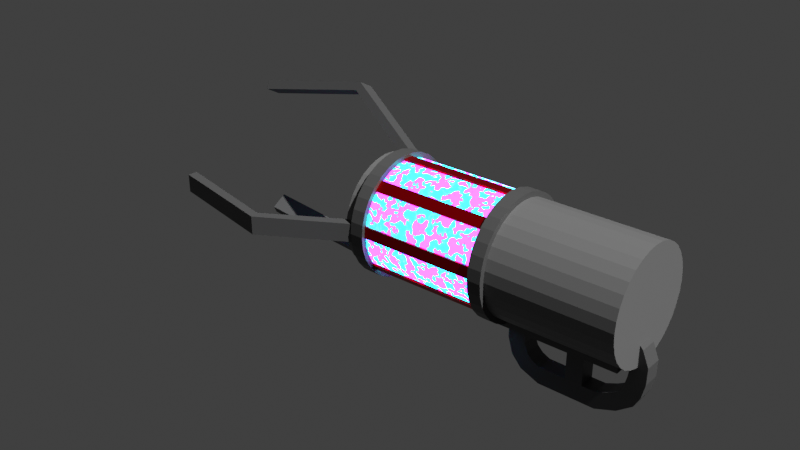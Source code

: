 # Source: gravatondestroyer.blend  (saved by Blender 2.82.7; exported with 4.5.12 LTS)
import bpy
from mathutils import Matrix  # noqa: F401  (used for matrix-valued properties, if any)

bpy.ops.wm.read_factory_settings(use_empty=True)
scene = bpy.context.scene
scene.name = 'Scene'

# ---- collections
col_collection = bpy.data.collections.new('Collection'); scene.collection.children.link(col_collection)

# ---- images (referenced by path relative to the original .blend; pixels are not part of the script)
import os
ASSET_DIR = os.environ.get("B2B_ASSET_DIR", "")  # directory of the original .blend (textures are referenced by path, not embedded)
HERE = os.path.dirname(os.path.abspath(__file__))  # packed textures are extracted next to this script under _unpacked/

def load_image(name, relpath, width, height, colorspace="sRGB"):
    """Load a texture the original file referenced (path relative to the .blend, or extracted next to this script)."""
    p = next((c for c in (os.path.join(HERE, relpath), os.path.join(ASSET_DIR, relpath)) if relpath and os.path.exists(c)), "")
    if p:
        img = bpy.data.images.load(p, check_existing=True)
        img.name = name
    else:  # same state as the original file: an image datablock whose file is absent (Cycles renders it pink)
        img = bpy.data.images.new(name, width, height)
        img.source = "FILE"
        img.filepath = "//" + (relpath or name)
    img.colorspace_settings.name = colorspace
    return img
img_greg = load_image('greg', '', 1024, 1024, 'sRGB')

# ---- materials (node trees are filled in below, after node groups)
mat_material_002 = bpy.data.materials.new('Material.002')
mat_material_001 = bpy.data.materials.new('Material.001')
mat_material_003 = bpy.data.materials.new('Material.003')
mat_supercolor = bpy.data.materials.new('SuperColor')
mat_material_004 = bpy.data.materials.new('Material.004')
mat_material_005 = bpy.data.materials.new('Material.005')
mat_superglow = bpy.data.materials.new('SuperGlow')

# ---- material node trees
mat_material_002.use_nodes = True; mat_material_002.node_tree.nodes.clear()
_N = mat_material_002.node_tree.nodes; _L = mat_material_002.node_tree.links
n0 = _N.new('ShaderNodeOutputMaterial'); n0.name = 'Material Output'; n0.location = (300, 300)
n1 = _N.new('ShaderNodeBsdfPrincipled'); n1.name = 'Principled BSDF'; n1.location = (10, 300)
n1.distribution = 'GGX'
n1.subsurface_method = 'BURLEY'
n1.inputs[0].default_value = (0.09463, 0.09463, 0.09463, 1.0)
n1.inputs[3].default_value = 1.45
n1.inputs[27].default_value = (0.0, 0.0, 0.0, 1.0)
n1.inputs[28].default_value = 1.0
_L.new(n1.outputs[0], n0.inputs[0])
n0.is_active_output = True
mat_material_001.use_nodes = True; mat_material_001.node_tree.nodes.clear()
_N = mat_material_001.node_tree.nodes; _L = mat_material_001.node_tree.links
n0 = _N.new('ShaderNodeTexNoise'); n0.name = 'Noise Texture.001'; n0.location = (-807, -64)
n1 = _N.new('ShaderNodeValToRGB'); n1.name = 'ColorRamp'; n1.location = (-503, 45)
while len(n1.color_ramp.elements) > 1: n1.color_ramp.elements.remove(n1.color_ramp.elements[-1])
n1.color_ramp.elements[0].position = 0.4636; n1.color_ramp.elements[0].color = (0.0, 0.0, 0.0, 1.0)
_e = n1.color_ramp.elements.new(0.7955); _e.color = (1.0, 1.0, 1.0, 1.0)
n2 = _N.new('ShaderNodeOutputMaterial'); n2.name = 'Material Output'; n2.location = (905, 309)
n3 = _N.new('ShaderNodeEmission'); n3.name = 'Emission'; n3.location = (465, 241)
n3.inputs[1].default_value = 30.0
n4 = _N.new('ShaderNodeBsdfPrincipled'); n4.name = 'Principled BSDF'; n4.location = (10, 300)
n4.distribution = 'GGX'
n4.subsurface_method = 'BURLEY'
n4.inputs[1].default_value = 0.1727
n4.inputs[3].default_value = 1.45
n4.inputs[9].default_value = (15.2, 7.8, 7.6)
n4.inputs[13].default_value = 0.1409
n4.inputs[20].default_value = 1.0
n4.inputs[27].default_value = (0.0, 0.0, 0.0, 1.0)
n4.inputs[28].default_value = 1.0
n5 = _N.new('ShaderNodeValToRGB'); n5.name = 'ColorRamp.001'; n5.location = (-639, 571)
n5.color_ramp.interpolation = 'EASE'
n5.color_ramp.color_mode = 'HSV'
while len(n5.color_ramp.elements) > 1: n5.color_ramp.elements.remove(n5.color_ramp.elements[-1])
n5.color_ramp.elements[0].position = 0.0; n5.color_ramp.elements[0].color = (0.0, 0.2392, 0.9977, 1.0)
_e = n5.color_ramp.elements.new(0.4364); _e.color = (0.007948, 0.5006, 0.483, 1.0)
_e = n5.color_ramp.elements.new(0.5409); _e.color = (0.2707, 0.02088, 0.3732, 1.0)
n6 = _N.new('ShaderNodeMixShader'); n6.name = 'Mix Shader'; n6.location = (685, 334)
n7 = _N.new('ShaderNodeTexNoise'); n7.name = 'Noise Texture'; n7.location = (-1034, -333)
n8 = _N.new('ShaderNodeBump'); n8.name = 'Bump'; n8.location = (-582, -310)
n8.inputs[1].default_value = 1.0
n8.inputs[2].default_value = 1.0
n9 = _N.new('ShaderNodeTexImage'); n9.name = 'Image Texture'; n9.location = (424, -107)
n9.image = img_greg
n10 = _N.new('ShaderNodeTexNoise'); n10.name = 'Noise Texture.002'; n10.location = (-1205, 317)
n11 = _N.new('ShaderNodeTexCoord'); n11.name = 'Texture Coordinate'; n11.location = (-1705, 345)
n12 = _N.new('ShaderNodeMapping'); n12.name = 'Mapping'; n12.location = (-1495, 362)
n12.width = 240
n13 = _N.new('ShaderNodeValue'); n13.name = 'Value'; n13.location = (-1696, 52)
n13.outputs[0].default_value = 7.0
_L.new(n0.outputs[0], n1.inputs[0])
_L.new(n1.outputs[0], n4.inputs[2])
_L.new(n5.outputs[0], n4.inputs[0])
_L.new(n10.outputs[1], n5.inputs[0])
_L.new(n3.outputs[0], n6.inputs[1])
_L.new(n5.outputs[0], n3.inputs[0])
_L.new(n6.outputs[0], n2.inputs[0])
_L.new(n4.outputs[0], n6.inputs[2])
_L.new(n10.outputs[1], n8.inputs[3])
_L.new(n8.outputs[0], n4.inputs[5])
_L.new(n12.outputs[0], n10.inputs[0])
_L.new(n13.outputs[0], n12.inputs[3])
_L.new(n11.outputs[4], n12.inputs[0])
n2.is_active_output = True
mat_material_003.use_nodes = True; mat_material_003.node_tree.nodes.clear()
_N = mat_material_003.node_tree.nodes; _L = mat_material_003.node_tree.links
n0 = _N.new('ShaderNodeOutputMaterial'); n0.name = 'Material Output'; n0.location = (300, 300)
n1 = _N.new('ShaderNodeBsdfPrincipled'); n1.name = 'Principled BSDF'; n1.location = (10, 300)
n1.distribution = 'GGX'
n1.subsurface_method = 'BURLEY'
n1.inputs[0].default_value = (0.04696, 0.04696, 0.04696, 1.0)
n1.inputs[3].default_value = 1.45
n1.inputs[27].default_value = (0.0, 0.0, 0.0, 1.0)
n1.inputs[28].default_value = 1.0
_L.new(n1.outputs[0], n0.inputs[0])
n0.is_active_output = True
mat_supercolor.use_nodes = True; mat_supercolor.node_tree.nodes.clear()
_N = mat_supercolor.node_tree.nodes; _L = mat_supercolor.node_tree.links
n0 = _N.new('ShaderNodeBsdfPrincipled'); n0.name = 'Principled BSDF'; n0.location = (356, 307)
n0.distribution = 'GGX'
n0.subsurface_method = 'RANDOM_WALK_SKIN'
n0.inputs[0].default_value = (0.4738, 0.0, 0.004142, 1.0)
n0.inputs[1].default_value = 1.0
n0.inputs[3].default_value = 1.45
n0.inputs[8].default_value = 1.0
n0.inputs[10].default_value = 0.5909
n0.inputs[13].default_value = 1.0
n0.inputs[27].default_value = (0.0, 0.0, 0.0, 1.0)
n0.inputs[28].default_value = 1.0
n1 = _N.new('ShaderNodeOutputMaterial'); n1.name = 'Material Output'; n1.location = (646, 307)
_L.new(n0.outputs[0], n1.inputs[0])
n1.is_active_output = True
mat_material_004.use_nodes = True; mat_material_004.node_tree.nodes.clear()
_N = mat_material_004.node_tree.nodes; _L = mat_material_004.node_tree.links
n0 = _N.new('ShaderNodeOutputMaterial'); n0.name = 'Material Output'; n0.location = (300, 300)
n1 = _N.new('ShaderNodeBsdfPrincipled'); n1.name = 'Principled BSDF'; n1.location = (10, 300)
n1.distribution = 'GGX'
n1.subsurface_method = 'BURLEY'
n1.inputs[0].default_value = (0.04696, 0.04696, 0.04696, 1.0)
n1.inputs[3].default_value = 1.45
n1.inputs[27].default_value = (0.0, 0.0, 0.0, 1.0)
n1.inputs[28].default_value = 1.0
_L.new(n1.outputs[0], n0.inputs[0])
n0.is_active_output = True
mat_material_005.use_nodes = True; mat_material_005.node_tree.nodes.clear()
_N = mat_material_005.node_tree.nodes; _L = mat_material_005.node_tree.links
n0 = _N.new('ShaderNodeOutputMaterial'); n0.name = 'Material Output'; n0.location = (300, 300)
n1 = _N.new('ShaderNodeBsdfPrincipled'); n1.name = 'Principled BSDF'; n1.location = (10, 300)
n1.distribution = 'GGX'
n1.subsurface_method = 'BURLEY'
n1.inputs[0].default_value = (0.04696, 0.04696, 0.04696, 1.0)
n1.inputs[3].default_value = 1.45
n1.inputs[27].default_value = (0.0, 0.0, 0.0, 1.0)
n1.inputs[28].default_value = 1.0
_L.new(n1.outputs[0], n0.inputs[0])
n0.is_active_output = True
mat_superglow.use_nodes = True; mat_superglow.node_tree.nodes.clear()
_N = mat_superglow.node_tree.nodes; _L = mat_superglow.node_tree.links
n0 = _N.new('ShaderNodeBsdfPrincipled'); n0.name = 'Principled BSDF'; n0.location = (10, 300)
n0.distribution = 'GGX'
n0.subsurface_method = 'RANDOM_WALK_SKIN'
n0.inputs[0].default_value = (0.2964, 0.05251, 0.8019, 1.0)
n0.inputs[3].default_value = 1.45
n0.inputs[27].default_value = (0.0, 0.0, 0.0, 1.0)
n0.inputs[28].default_value = 1.0
n1 = _N.new('ShaderNodeOutputMaterial'); n1.name = 'Material Output'; n1.location = (300, 300)
_L.new(n0.outputs[0], n1.inputs[0])
n1.is_active_output = True

# ---- world
world_world = bpy.data.worlds.new('World'); scene.world = world_world
world_world.use_nodes = True; world_world.node_tree.nodes.clear()
_N = world_world.node_tree.nodes; _L = world_world.node_tree.links
n0 = _N.new('ShaderNodeOutputWorld'); n0.name = 'World Output'; n0.location = (300, 300)
n1 = _N.new('ShaderNodeBackground'); n1.name = 'Background'; n1.location = (10, 300)
n1.inputs[0].default_value = (0.05088, 0.05088, 0.05088, 1.0)
_L.new(n1.outputs[0], n0.inputs[0])
n0.is_active_output = True
world_world.color = (0.05088, 0.05088, 0.05088)
world_world.use_sun_shadow = False
world_world.sun_shadow_jitter_overblur = 0.0

# ---- lights
light_sun = bpy.data.lights.new('Sun', 'SUN')
light_sun.transmission_factor = 0.0
light_sun.energy = 7.48
light_sun.shadow_soft_size = 0.125

# ---- meshes
me_cylinder = bpy.data.meshes.new('Cylinder')
me_cylinder.from_pydata([(0.0, 1.0, -1.0), (0.0, 1.0, 1.0), (0.1951, 0.9808, -1.0), (0.1951, 0.9808, 1.0), (0.3827, 0.9239, -1.0), (0.3827, 0.9239, 1.0), (0.5556, 0.8315, -1.0), (0.5556, 0.8315, 1.0), (0.7071, 0.7071, -1.0), (0.7071, 0.7071, 1.0), (0.8315, 0.5556, -1.0), (0.8315, 0.5556, 1.0), (0.9239, 0.3827, -1.0), (0.9239, 0.3827, 1.0), (0.9808, 0.1951, -1.0), (0.9808, 0.1951, 1.0), (1.0, 7.55e-08, -1.0), (1.0, 7.55e-08, 1.0), (0.9808, -0.1951, -1.0), (0.9808, -0.1951, 1.0), (0.9239, -0.3827, -1.0), (0.9239, -0.3827, 1.0), (0.8315, -0.5556, -1.0), (0.8315, -0.5556, 1.0), (0.7071, -0.7071, -1.0), (0.7071, -0.7071, 1.0), (0.5556, -0.8315, -1.0), (0.5556, -0.8315, 1.0), (0.3827, -0.9239, -1.0), (0.3827, -0.9239, 1.0), (0.1951, -0.9808, -1.0), (0.1951, -0.9808, 1.0), (-3.258e-07, -1.0, -1.0), (-3.258e-07, -1.0, 1.0), (-0.1951, -0.9808, -1.0), (-0.1951, -0.9808, 1.0), (-0.3827, -0.9239, -1.0), (-0.3827, -0.9239, 1.0), (-0.5556, -0.8315, -1.0), (-0.5556, -0.8315, 1.0), (-0.7071, -0.7071, -1.0), (-0.7071, -0.7071, 1.0), (-0.8315, -0.5556, -1.0), (-0.8315, -0.5556, 1.0), (-0.9239, -0.3827, -1.0), (-0.9239, -0.3827, 1.0), (-0.9808, -0.1951, -1.0), (-0.9808, -0.1951, 1.0), (-1.0, 9.656e-07, -1.0), (-1.0, 9.656e-07, 1.0), (-0.9808, 0.1951, -1.0), (-0.9808, 0.1951, 1.0), (-0.9239, 0.3827, -1.0), (-0.9239, 0.3827, 1.0), (-0.8315, 0.5556, -1.0), (-0.8315, 0.5556, 1.0), (-0.7071, 0.7071, -1.0), (-0.7071, 0.7071, 1.0), (-0.5556, 0.8315, -1.0), (-0.5556, 0.8315, 1.0), (-0.3827, 0.9239, -1.0), (-0.3827, 0.9239, 1.0), (-0.1951, 0.9808, -1.0), (-0.1951, 0.9808, 1.0), (1.466e-08, 0.8069, -1.0), (0.1574, 0.7914, -1.0), (0.3088, 0.7455, -1.0), (0.4483, 0.6709, -1.0), (0.5706, 0.5706, -1.0), (0.6709, 0.4483, -1.0), (0.7455, 0.3088, -1.0), (0.7914, 0.1574, -1.0), (0.8069, 1.194e-07, -1.0), (0.7914, -0.1574, -1.0), (0.7455, -0.3088, -1.0), (0.6709, -0.4483, -1.0), (0.5706, -0.5706, -1.0), (0.4483, -0.6709, -1.0), (0.3088, -0.7455, -1.0), (0.1574, -0.7914, -1.0), (-2.483e-07, -0.8069, -1.0), (-0.1574, -0.7914, -1.0), (-0.3088, -0.7455, -1.0), (-0.4483, -0.6709, -1.0), (-0.5706, -0.5706, -1.0), (-0.6709, -0.4483, -1.0), (-0.7455, -0.3088, -1.0), (-0.7914, -0.1574, -1.0), (-0.8069, 8.376e-07, -1.0), (-0.7914, 0.1574, -1.0), (-0.7455, 0.3088, -1.0), (-0.6709, 0.4483, -1.0), (-0.5706, 0.5706, -1.0), (-0.4483, 0.6709, -1.0), (-0.3088, 0.7455, -1.0), (-0.1574, 0.7914, -1.0), (1.344e-08, 0.8069, -0.4866), (0.1574, 0.7914, -0.4866), (0.3088, 0.7455, -0.4866), (0.4483, 0.6709, -0.4866), (0.5706, 0.5706, -0.4866), (0.6709, 0.4483, -0.4866), (0.7455, 0.3088, -0.4866), (0.7914, 0.1574, -0.4866), (0.8069, 1.194e-07, -0.4866), (0.7914, -0.1574, -0.4866), (0.7455, -0.3088, -0.4866), (0.6709, -0.4483, -0.4866), (0.5706, -0.5706, -0.4866), (0.4483, -0.6709, -0.4866), (0.3088, -0.7455, -0.4866), (0.1574, -0.7914, -0.4866), (-2.495e-07, -0.8069, -0.4866), (-0.1574, -0.7914, -0.4866), (-0.3088, -0.7455, -0.4866), (-0.4483, -0.6709, -0.4866), (-0.5706, -0.5706, -0.4866), (-0.6709, -0.4483, -0.4866), (-0.7455, -0.3088, -0.4866), (-0.7914, -0.1574, -0.4866), (-0.8069, 8.376e-07, -0.4866), (-0.7914, 0.1574, -0.4866), (-0.7455, 0.3088, -0.4866), (-0.6709, 0.4483, -0.4866), (-0.5706, 0.5706, -0.4866), (-0.4483, 0.6709, -0.4866), (-0.3088, 0.7455, -0.4866), (-0.1574, 0.7914, -0.4866), (2.739e-07, 1.0, 12.46), (2.739e-07, 1.0, 24.27), (0.1951, 0.9808, 12.46), (0.1951, 0.9808, 24.27), (0.3827, 0.9239, 12.46), (0.3827, 0.9239, 24.27), (0.5556, 0.8315, 12.46), (0.5556, 0.8315, 24.27), (0.7071, 0.7071, 12.46), (0.7071, 0.7071, 24.27), (0.8315, 0.5556, 12.46), (0.8315, 0.5556, 24.27), (0.9239, 0.3827, 12.46), (0.9239, 0.3827, 24.27), (0.9808, 0.1951, 12.46), (0.9808, 0.1951, 24.27), (1.0, 7.55e-08, 12.46), (1.0, 7.55e-08, 24.27), (0.9808, -0.1951, 12.46), (0.9808, -0.1951, 24.27), (0.9239, -0.3827, 12.46), (0.9239, -0.3827, 24.27), (0.8315, -0.5556, 12.46), (0.8315, -0.5556, 24.27), (0.7071, -0.7071, 12.46), (0.7071, -0.7071, 24.27), (0.5556, -0.8315, 12.46), (0.5556, -0.8315, 24.27), (0.3827, -0.9239, 12.46), (0.3827, -0.9239, 24.27), (0.1951, -0.9808, 12.46), (0.1951, -0.9808, 24.27), (-5.193e-08, -1.0, 12.46), (-5.193e-08, -1.0, 24.27), (-0.1951, -0.9808, 12.46), (-0.1951, -0.9808, 24.27), (-0.3827, -0.9239, 12.46), (-0.3827, -0.9239, 24.27), (-0.5556, -0.8315, 12.46), (-0.5556, -0.8315, 24.27), (-0.7071, -0.7071, 12.46), (-0.7071, -0.7071, 24.27), (-0.8315, -0.5556, 12.46), (-0.8315, -0.5556, 24.27), (-0.9239, -0.3827, 12.46), (-0.9239, -0.3827, 24.27), (-0.9808, -0.1951, 12.46), (-0.9808, -0.1951, 24.27), (-1.0, 9.656e-07, 12.46), (-1.0, 9.656e-07, 24.27), (-0.9808, 0.1951, 12.46), (-0.9808, 0.1951, 24.27), (-0.9239, 0.3827, 12.46), (-0.9239, 0.3827, 24.27), (-0.8315, 0.5556, 12.46), (-0.8315, 0.5556, 24.27), (-0.7071, 0.7071, 12.46), (-0.7071, 0.7071, 24.27), (-0.5556, 0.8315, 12.46), (-0.5556, 0.8315, 24.27), (-0.3827, 0.9239, 12.46), (-0.3827, 0.9239, 24.27), (-0.1951, 0.9808, 12.46), (-0.1951, 0.9808, 24.27)], [], [(0, 1, 3, 2), (2, 3, 5, 4), (4, 5, 7, 6), (6, 7, 9, 8), (8, 9, 11, 10), (10, 11, 13, 12), (12, 13, 15, 14), (14, 15, 17, 16), (16, 17, 19, 18), (18, 19, 21, 20), (20, 21, 23, 22), (22, 23, 25, 24), (24, 25, 27, 26), (26, 27, 29, 28), (28, 29, 31, 30), (30, 31, 33, 32), (32, 33, 35, 34), (34, 35, 37, 36), (36, 37, 39, 38), (38, 39, 41, 40), (40, 41, 43, 42), (42, 43, 45, 44), (44, 45, 47, 46), (46, 47, 49, 48), (48, 49, 51, 50), (50, 51, 53, 52), (52, 53, 55, 54), (54, 55, 57, 56), (56, 57, 59, 58), (58, 59, 61, 60), (60, 61, 63, 62), (62, 63, 1, 0), (12, 14, 71, 70), (80, 81, 113, 112), (30, 32, 80, 79), (48, 50, 89, 88), (4, 6, 67, 66), (22, 24, 76, 75), (40, 42, 85, 84), (58, 60, 94, 93), (14, 16, 72, 71), (32, 34, 81, 80), (50, 52, 90, 89), (6, 8, 68, 67), (24, 26, 77, 76), (42, 44, 86, 85), (60, 62, 95, 94), (16, 18, 73, 72), (34, 36, 82, 81), (52, 54, 91, 90), (8, 10, 69, 68), (26, 28, 78, 77), (44, 46, 87, 86), (0, 2, 65, 64), (62, 0, 64, 95), (18, 20, 74, 73), (36, 38, 83, 82), (54, 56, 92, 91), (10, 12, 70, 69), (28, 30, 79, 78), (46, 48, 88, 87), (2, 4, 66, 65), (20, 22, 75, 74), (38, 40, 84, 83), (56, 58, 93, 92), (67, 68, 100, 99), (94, 95, 127, 126), (81, 82, 114, 113), (68, 69, 101, 100), (95, 64, 96, 127), (82, 83, 115, 114), (69, 70, 102, 101), (83, 84, 116, 115), (70, 71, 103, 102), (84, 85, 117, 116), (71, 72, 104, 103), (85, 86, 118, 117), (72, 73, 105, 104), (86, 87, 119, 118), (73, 74, 106, 105), (87, 88, 120, 119), (74, 75, 107, 106), (88, 89, 121, 120), (75, 76, 108, 107), (89, 90, 122, 121), (76, 77, 109, 108), (90, 91, 123, 122), (77, 78, 110, 109), (64, 65, 97, 96), (91, 92, 124, 123), (78, 79, 111, 110), (65, 66, 98, 97), (92, 93, 125, 124), (79, 80, 112, 111), (66, 67, 99, 98), (93, 94, 126, 125), (128, 129, 131, 130), (130, 131, 133, 132), (132, 133, 135, 134), (134, 135, 137, 136), (136, 137, 139, 138), (138, 139, 141, 140), (140, 141, 143, 142), (142, 143, 145, 144), (144, 145, 147, 146), (146, 147, 149, 148), (148, 149, 151, 150), (150, 151, 153, 152), (152, 153, 155, 154), (154, 155, 157, 156), (156, 157, 159, 158), (158, 159, 161, 160), (160, 161, 163, 162), (162, 163, 165, 164), (164, 165, 167, 166), (166, 167, 169, 168), (168, 169, 171, 170), (170, 171, 173, 172), (172, 173, 175, 174), (174, 175, 177, 176), (176, 177, 179, 178), (178, 179, 181, 180), (180, 181, 183, 182), (182, 183, 185, 184), (184, 185, 187, 186), (186, 187, 189, 188), (131, 129, 191, 189, 187, 185, 183, 181, 179, 177, 175, 173, 171, 169, 167, 165, 163, 161, 159, 157, 155, 153, 151, 149, 147, 145, 143, 141, 139, 137, 135, 133), (188, 189, 191, 190), (190, 191, 129, 128)])
_uv = me_cylinder.uv_layers.new(name='UVMap')
_uv.uv.foreach_set('vector', [0.1016, 0.8614, 0.1947, 0.8614, 0.1947, 0.8547, 0.1016, 0.8547, 0.8491, 0.1947, 0.8491, 0.1016, 0.8423, 0.1016, 0.8423, 0.1947, 0.2003, 0.8614, 0.2935, 0.8614, 0.2935, 0.8547, 0.2003, 0.8547, 0.8491, 0.2935, 0.8491, 0.2003, 0.8423, 0.2003, 0.8423, 0.2935, 0.2991, 0.8614, 0.3923, 0.8614, 0.3923, 0.8547, 0.2991, 0.8547, 0.8491, 0.3923, 0.8491, 0.2991, 0.8423, 0.2991, 0.8423, 0.3923, 0.1016, 0.8737, 0.1947, 0.8737, 0.1947, 0.867, 0.1016, 0.867, 0.8491, 0.491, 0.8491, 0.3979, 0.8423, 0.3979, 0.8423, 0.491, 0.2003, 0.8737, 0.2935, 0.8737, 0.2935, 0.867, 0.2003, 0.867, 0.8491, 0.5898, 0.8491, 0.4966, 0.8423, 0.4966, 0.8423, 0.5898, 0.2991, 0.8737, 0.3923, 0.8737, 0.3923, 0.867, 0.2991, 0.867, 0.8491, 0.6886, 0.8491, 0.5954, 0.8423, 0.5954, 0.8423, 0.6886, 0.3979, 0.8737, 0.491, 0.8737, 0.491, 0.867, 0.3979, 0.867, 0.8491, 0.7873, 0.8491, 0.6942, 0.8423, 0.6942, 0.8423, 0.7873, 0.4966, 0.8737, 0.5898, 0.8737, 0.5898, 0.867, 0.4966, 0.867, 0.8614, 0.1947, 0.8614, 0.1016, 0.8547, 0.1016, 0.8547, 0.1947, 0.5954, 0.8737, 0.6886, 0.8737, 0.6886, 0.867, 0.5954, 0.867, 0.8614, 0.2935, 0.8614, 0.2003, 0.8547, 0.2003, 0.8547, 0.2935, 0.6942, 0.8737, 0.7873, 0.8737, 0.7873, 0.867, 0.6942, 0.867, 0.8614, 0.3923, 0.8614, 0.2991, 0.8547, 0.2991, 0.8547, 0.3923, 0.002801, 0.8861, 0.09596, 0.8861, 0.09596, 0.8793, 0.002801, 0.8793, 0.8614, 0.491, 0.8614, 0.3979, 0.8547, 0.3979, 0.8547, 0.491, 0.1016, 0.8861, 0.1947, 0.8861, 0.1947, 0.8793, 0.1016, 0.8793, 0.8614, 0.5898, 0.8614, 0.4966, 0.8547, 0.4966, 0.8547, 0.5898, 0.2003, 0.8861, 0.2935, 0.8861, 0.2935, 0.8793, 0.2003, 0.8793, 0.8614, 0.6886, 0.8614, 0.5954, 0.8547, 0.5954, 0.8547, 0.6886, 0.2991, 0.8861, 0.3923, 0.8861, 0.3923, 0.8793, 0.2991, 0.8793, 0.8614, 0.7873, 0.8614, 0.6942, 0.8547, 0.6942, 0.8547, 0.7873, 0.3979, 0.8861, 0.491, 0.8861, 0.491, 0.8793, 0.3979, 0.8793, 0.8737, 0.09596, 0.8737, 0.002801, 0.867, 0.002801, 0.867, 0.09596, 0.4966, 0.8861, 0.5898, 0.8861, 0.5898, 0.8793, 0.4966, 0.8793, 0.8737, 0.1947, 0.8737, 0.1016, 0.867, 0.1016, 0.867, 0.1947, 0.9849, 0.2497, 0.9781, 0.2497, 0.9781, 0.2565, 0.9849, 0.2565, 0.9602, 0.9725, 0.9602, 0.9658, 0.9411, 0.9658, 0.9411, 0.9725, 0.9849, 0.2621, 0.9781, 0.2621, 0.9781, 0.2688, 0.9849, 0.2688, 0.9849, 0.2744, 0.9781, 0.2744, 0.9781, 0.2811, 0.9849, 0.2811, 0.9849, 0.2868, 0.9781, 0.2868, 0.9781, 0.2935, 0.9849, 0.2935, 0.9849, 0.2991, 0.9781, 0.2991, 0.9781, 0.3058, 0.9849, 0.3058, 0.9849, 0.3114, 0.9781, 0.3114, 0.9781, 0.3182, 0.9849, 0.3182, 0.9849, 0.3238, 0.9781, 0.3238, 0.9781, 0.3305, 0.9849, 0.3305, 0.9849, 0.3361, 0.9781, 0.3361, 0.9781, 0.3429, 0.9849, 0.3429, 0.9849, 0.3485, 0.9781, 0.3485, 0.9781, 0.3552, 0.9849, 0.3552, 0.9849, 0.3608, 0.9781, 0.3608, 0.9781, 0.3676, 0.9849, 0.3676, 0.9849, 0.3732, 0.9781, 0.3732, 0.9781, 0.3799, 0.9849, 0.3799, 0.9849, 0.3855, 0.9781, 0.3855, 0.9781, 0.3923, 0.9849, 0.3923, 0.9849, 0.3979, 0.9781, 0.3979, 0.9781, 0.4046, 0.9849, 0.4046, 0.9849, 0.4102, 0.9781, 0.4102, 0.9781, 0.417, 0.9849, 0.417, 0.9849, 0.4226, 0.9781, 0.4226, 0.9781, 0.4293, 0.9849, 0.4293, 0.9849, 0.4349, 0.9781, 0.4349, 0.9781, 0.4416, 0.9849, 0.4416, 0.9849, 0.4472, 0.9781, 0.4472, 0.9781, 0.454, 0.9849, 0.454, 0.9849, 0.4596, 0.9781, 0.4596, 0.9781, 0.4663, 0.9849, 0.4663, 0.9849, 0.4719, 0.9781, 0.4719, 0.9781, 0.4787, 0.9849, 0.4787, 0.9849, 0.4843, 0.9781, 0.4843, 0.9781, 0.491, 0.9849, 0.491, 0.9849, 0.4966, 0.9781, 0.4966, 0.9781, 0.5034, 0.9849, 0.5034, 0.9849, 0.509, 0.9781, 0.509, 0.9781, 0.5157, 0.9849, 0.5157, 0.9849, 0.5213, 0.9781, 0.5213, 0.9781, 0.5281, 0.9849, 0.5281, 0.9849, 0.5337, 0.9781, 0.5337, 0.9781, 0.5404, 0.9849, 0.5404, 0.9849, 0.546, 0.9781, 0.546, 0.9781, 0.5528, 0.9849, 0.5528, 0.9849, 0.5584, 0.9781, 0.5584, 0.9781, 0.5651, 0.9849, 0.5651, 0.9849, 0.5707, 0.9781, 0.5707, 0.9781, 0.5774, 0.9849, 0.5774, 0.9849, 0.583, 0.9781, 0.583, 0.9781, 0.5898, 0.9849, 0.5898, 0.9849, 0.5954, 0.9781, 0.5954, 0.9781, 0.6021, 0.9849, 0.6021, 0.9849, 0.6077, 0.9781, 0.6077, 0.9781, 0.6145, 0.9849, 0.6145, 0.9849, 0.6201, 0.9781, 0.6201, 0.9781, 0.6268, 0.9849, 0.6268, 0.9849, 0.6324, 0.9781, 0.6324, 0.9781, 0.6392, 0.9849, 0.6392, 0.9725, 0.6942, 0.9658, 0.6942, 0.9658, 0.7132, 0.9725, 0.7132, 0.5651, 0.9849, 0.5651, 0.9781, 0.546, 0.9781, 0.546, 0.9849, 0.9725, 0.7189, 0.9658, 0.7189, 0.9658, 0.7379, 0.9725, 0.7379, 0.5898, 0.9849, 0.5898, 0.9781, 0.5707, 0.9781, 0.5707, 0.9849, 0.9725, 0.7435, 0.9658, 0.7435, 0.9658, 0.7626, 0.9725, 0.7626, 0.6145, 0.9849, 0.6145, 0.9781, 0.5954, 0.9781, 0.5954, 0.9849, 0.9725, 0.7682, 0.9658, 0.7682, 0.9658, 0.7873, 0.9725, 0.7873, 0.6392, 0.9849, 0.6392, 0.9781, 0.6201, 0.9781, 0.6201, 0.9849, 0.9725, 0.7929, 0.9658, 0.7929, 0.9658, 0.812, 0.9725, 0.812, 0.6639, 0.9849, 0.6639, 0.9781, 0.6448, 0.9781, 0.6448, 0.9849, 0.9725, 0.8176, 0.9658, 0.8176, 0.9658, 0.8367, 0.9725, 0.8367, 0.6886, 0.9849, 0.6886, 0.9781, 0.6695, 0.9781, 0.6695, 0.9849, 0.9725, 0.8423, 0.9658, 0.8423, 0.9658, 0.8614, 0.9725, 0.8614, 0.7132, 0.9849, 0.7132, 0.9781, 0.6942, 0.9781, 0.6942, 0.9849, 0.9725, 0.867, 0.9658, 0.867, 0.9658, 0.8861, 0.9725, 0.8861, 0.7379, 0.9849, 0.7379, 0.9781, 0.7189, 0.9781, 0.7189, 0.9849, 0.9725, 0.8917, 0.9658, 0.8917, 0.9658, 0.9108, 0.9725, 0.9108, 0.7626, 0.9849, 0.7626, 0.9781, 0.7435, 0.9781, 0.7435, 0.9849, 0.9725, 0.9164, 0.9658, 0.9164, 0.9658, 0.9355, 0.9725, 0.9355, 0.7873, 0.9849, 0.7873, 0.9781, 0.7682, 0.9781, 0.7682, 0.9849, 0.9725, 0.9411, 0.9658, 0.9411, 0.9658, 0.9602, 0.9725, 0.9602, 0.812, 0.9849, 0.812, 0.9781, 0.7929, 0.9781, 0.7929, 0.9849, 0.9849, 0.002801, 0.9781, 0.002801, 0.9781, 0.02189, 0.9849, 0.02189, 0.8367, 0.9849, 0.8367, 0.9781, 0.8176, 0.9781, 0.8176, 0.9849, 0.9849, 0.02749, 0.9781, 0.02749, 0.9781, 0.04658, 0.9849, 0.04658, 0.8614, 0.9849, 0.8614, 0.9781, 0.8423, 0.9781, 0.8423, 0.9849, 0.9849, 0.05218, 0.9781, 0.05218, 0.9781, 0.07127, 0.9849, 0.07127, 0.8861, 0.9849, 0.8861, 0.9781, 0.867, 0.9781, 0.867, 0.9849, 0.9849, 0.07688, 0.9781, 0.07688, 0.9781, 0.09596, 0.9849, 0.09596, 0.9108, 0.9849, 0.9108, 0.9781, 0.8917, 0.9781, 0.8917, 0.9849, 0.9849, 0.1016, 0.9781, 0.1016, 0.9781, 0.1207, 0.9849, 0.1207, 0.4966, 0.775, 0.6886, 0.775, 0.6886, 0.7682, 0.4966, 0.7682, 0.775, 0.491, 0.775, 0.2991, 0.7682, 0.2991, 0.7682, 0.491, 0.4966, 0.7873, 0.6886, 0.7873, 0.6886, 0.7806, 0.4966, 0.7806, 0.775, 0.6886, 0.775, 0.4966, 0.7682, 0.4966, 0.7682, 0.6886, 0.002801, 0.7997, 0.1947, 0.7997, 0.1947, 0.7929, 0.002801, 0.7929, 0.7873, 0.491, 0.7873, 0.2991, 0.7806, 0.2991, 0.7806, 0.491, 0.2003, 0.7997, 0.3923, 0.7997, 0.3923, 0.7929, 0.2003, 0.7929, 0.7873, 0.6886, 0.7873, 0.4966, 0.7806, 0.4966, 0.7806, 0.6886, 0.3979, 0.7997, 0.5898, 0.7997, 0.5898, 0.7929, 0.3979, 0.7929, 0.7997, 0.1947, 0.7997, 0.002801, 0.7929, 0.002801, 0.7929, 0.1947, 0.5954, 0.7997, 0.7873, 0.7997, 0.7873, 0.7929, 0.5954, 0.7929, 0.7997, 0.3923, 0.7997, 0.2003, 0.7929, 0.2003, 0.7929, 0.3923, 0.002801, 0.812, 0.1947, 0.812, 0.1947, 0.8053, 0.002801, 0.8053, 0.7997, 0.5898, 0.7997, 0.3979, 0.7929, 0.3979, 0.7929, 0.5898, 0.2003, 0.812, 0.3923, 0.812, 0.3923, 0.8053, 0.2003, 0.8053, 0.7997, 0.7873, 0.7997, 0.5954, 0.7929, 0.5954, 0.7929, 0.7873, 0.3979, 0.812, 0.5898, 0.812, 0.5898, 0.8053, 0.3979, 0.8053, 0.812, 0.1947, 0.812, 0.002801, 0.8053, 0.002801, 0.8053, 0.1947, 0.5954, 0.812, 0.7873, 0.812, 0.7873, 0.8053, 0.5954, 0.8053, 0.812, 0.3923, 0.812, 0.2003, 0.8053, 0.2003, 0.8053, 0.3923, 0.002801, 0.8244, 0.1947, 0.8244, 0.1947, 0.8176, 0.002801, 0.8176, 0.812, 0.5898, 0.812, 0.3979, 0.8053, 0.3979, 0.8053, 0.5898, 0.2003, 0.8244, 0.3923, 0.8244, 0.3923, 0.8176, 0.2003, 0.8176, 0.812, 0.7873, 0.812, 0.5954, 0.8053, 0.5954, 0.8053, 0.7873, 0.3979, 0.8244, 0.5898, 0.8244, 0.5898, 0.8176, 0.3979, 0.8176, 0.8244, 0.1947, 0.8244, 0.002801, 0.8176, 0.002801, 0.8176, 0.1947, 0.5954, 0.8244, 0.7873, 0.8244, 0.7873, 0.8176, 0.5954, 0.8176, 0.8244, 0.3923, 0.8244, 0.2003, 0.8176, 0.2003, 0.8176, 0.3923, 0.002801, 0.8367, 0.1947, 0.8367, 0.1947, 0.83, 0.002801, 0.83, 0.8244, 0.5898, 0.8244, 0.3979, 0.8176, 0.3979, 0.8176, 0.5898, 0.4148, 0.4083, 0.4224, 0.4032, 0.4309, 0.3997, 0.4399, 0.3979, 0.449, 0.3979, 0.458, 0.3997, 0.4665, 0.4032, 0.4741, 0.4083, 0.4806, 0.4148, 0.4857, 0.4224, 0.4892, 0.4309, 0.491, 0.4399, 0.491, 0.449, 0.4892, 0.458, 0.4857, 0.4665, 0.4806, 0.4741, 0.4741, 0.4806, 0.4665, 0.4857, 0.458, 0.4892, 0.449, 0.491, 0.4399, 0.491, 0.4309, 0.4892, 0.4224, 0.4857, 0.4148, 0.4806, 0.4083, 0.4741, 0.4032, 0.4665, 0.3997, 0.458, 0.3979, 0.449, 0.3979, 0.4399, 0.3997, 0.4309, 0.4032, 0.4224, 0.4083, 0.4148, 0.2003, 0.8367, 0.3923, 0.8367, 0.3923, 0.83, 0.2003, 0.83, 0.8244, 0.7873, 0.8244, 0.5954, 0.8176, 0.5954, 0.8176, 0.7873])
me_cylinder.materials.append(mat_material_002)
me_cylinder.use_remesh_fix_poles = True
me_cylinder.use_remesh_preserve_attributes = False
me_cylinder.use_mirror_vertex_groups = False
me_cylinder.update()
me_cylinder_001 = bpy.data.meshes.new('Cylinder.001')
me_cylinder_001.from_pydata([(0.0, 1.0, -1.0), (0.0, 1.0, 1.0), (0.1951, 0.9808, -1.0), (0.1951, 0.9808, 1.0), (0.3827, 0.9239, -1.0), (0.3827, 0.9239, 1.0), (0.5556, 0.8315, -1.0), (0.5556, 0.8315, 1.0), (0.7071, 0.7071, -1.0), (0.7071, 0.7071, 1.0), (0.8315, 0.5556, -1.0), (0.8315, 0.5556, 1.0), (0.9239, 0.3827, -1.0), (0.9239, 0.3827, 1.0), (0.9808, 0.1951, -1.0), (0.9808, 0.1951, 1.0), (1.0, 7.55e-08, -1.0), (1.0, 7.55e-08, 1.0), (0.9808, -0.1951, -1.0), (0.9808, -0.1951, 1.0), (0.9239, -0.3827, -1.0), (0.9239, -0.3827, 1.0), (0.8315, -0.5556, -1.0), (0.8315, -0.5556, 1.0), (0.7071, -0.7071, -1.0), (0.7071, -0.7071, 1.0), (0.5556, -0.8315, -1.0), (0.5556, -0.8315, 1.0), (0.3827, -0.9239, -1.0), (0.3827, -0.9239, 1.0), (0.1951, -0.9808, -1.0), (0.1951, -0.9808, 1.0), (-3.258e-07, -1.0, -1.0), (-3.258e-07, -1.0, 1.0), (-0.1951, -0.9808, -1.0), (-0.1951, -0.9808, 1.0), (-0.3827, -0.9239, -1.0), (-0.3827, -0.9239, 1.0), (-0.5556, -0.8315, -1.0), (-0.5556, -0.8315, 1.0), (-0.7071, -0.7071, -1.0), (-0.7071, -0.7071, 1.0), (-0.8315, -0.5556, -1.0), (-0.8315, -0.5556, 1.0), (-0.9239, -0.3827, -1.0), (-0.9239, -0.3827, 1.0), (-0.9808, -0.1951, -1.0), (-0.9808, -0.1951, 1.0), (-1.0, 9.656e-07, -1.0), (-1.0, 9.656e-07, 1.0), (-0.9808, 0.1951, -1.0), (-0.9808, 0.1951, 1.0), (-0.9239, 0.3827, -1.0), (-0.9239, 0.3827, 1.0), (-0.8315, 0.5556, -1.0), (-0.8315, 0.5556, 1.0), (-0.7071, 0.7071, -1.0), (-0.7071, 0.7071, 1.0), (-0.5556, 0.8315, -1.0), (-0.5556, 0.8315, 1.0), (-0.3827, 0.9239, -1.0), (-0.3827, 0.9239, 1.0), (-0.1951, 0.9808, -1.0), (-0.1951, 0.9808, 1.0)], [], [(0, 1, 3, 2), (2, 3, 5, 4), (4, 5, 7, 6), (6, 7, 9, 8), (8, 9, 11, 10), (10, 11, 13, 12), (12, 13, 15, 14), (14, 15, 17, 16), (16, 17, 19, 18), (18, 19, 21, 20), (20, 21, 23, 22), (22, 23, 25, 24), (24, 25, 27, 26), (26, 27, 29, 28), (28, 29, 31, 30), (30, 31, 33, 32), (32, 33, 35, 34), (34, 35, 37, 36), (36, 37, 39, 38), (38, 39, 41, 40), (40, 41, 43, 42), (42, 43, 45, 44), (44, 45, 47, 46), (46, 47, 49, 48), (48, 49, 51, 50), (50, 51, 53, 52), (52, 53, 55, 54), (54, 55, 57, 56), (56, 57, 59, 58), (58, 59, 61, 60), (60, 61, 63, 62), (62, 63, 1, 0)])
_uv = me_cylinder_001.uv_layers.new(name='UVMap')
_uv.uv.foreach_set('vector', [0.5954, 0.8861, 0.6886, 0.8861, 0.6886, 0.8793, 0.5954, 0.8793, 0.8737, 0.2935, 0.8737, 0.2003, 0.867, 0.2003, 0.867, 0.2935, 0.6942, 0.8861, 0.7873, 0.8861, 0.7873, 0.8793, 0.6942, 0.8793, 0.8737, 0.3923, 0.8737, 0.2991, 0.867, 0.2991, 0.867, 0.3923, 0.7929, 0.8491, 0.8861, 0.8491, 0.8861, 0.8423, 0.7929, 0.8423, 0.8737, 0.491, 0.8737, 0.3979, 0.867, 0.3979, 0.867, 0.491, 0.7929, 0.8614, 0.8861, 0.8614, 0.8861, 0.8547, 0.7929, 0.8547, 0.8737, 0.5898, 0.8737, 0.4966, 0.867, 0.4966, 0.867, 0.5898, 0.7929, 0.8737, 0.8861, 0.8737, 0.8861, 0.867, 0.7929, 0.867, 0.8737, 0.6886, 0.8737, 0.5954, 0.867, 0.5954, 0.867, 0.6886, 0.7929, 0.8861, 0.8861, 0.8861, 0.8861, 0.8793, 0.7929, 0.8793, 0.8737, 0.7873, 0.8737, 0.6942, 0.867, 0.6942, 0.867, 0.7873, 0.002801, 0.8984, 0.09596, 0.8984, 0.09596, 0.8917, 0.002801, 0.8917, 0.8861, 0.09596, 0.8861, 0.002801, 0.8793, 0.002801, 0.8793, 0.09596, 0.1016, 0.8984, 0.1947, 0.8984, 0.1947, 0.8917, 0.1016, 0.8917, 0.8861, 0.1947, 0.8861, 0.1016, 0.8793, 0.1016, 0.8793, 0.1947, 0.2003, 0.8984, 0.2935, 0.8984, 0.2935, 0.8917, 0.2003, 0.8917, 0.8861, 0.2935, 0.8861, 0.2003, 0.8793, 0.2003, 0.8793, 0.2935, 0.2991, 0.8984, 0.3923, 0.8984, 0.3923, 0.8917, 0.2991, 0.8917, 0.8861, 0.3923, 0.8861, 0.2991, 0.8793, 0.2991, 0.8793, 0.3923, 0.3979, 0.8984, 0.491, 0.8984, 0.491, 0.8917, 0.3979, 0.8917, 0.8861, 0.491, 0.8861, 0.3979, 0.8793, 0.3979, 0.8793, 0.491, 0.4966, 0.8984, 0.5898, 0.8984, 0.5898, 0.8917, 0.4966, 0.8917, 0.8861, 0.5898, 0.8861, 0.4966, 0.8793, 0.4966, 0.8793, 0.5898, 0.5954, 0.8984, 0.6886, 0.8984, 0.6886, 0.8917, 0.5954, 0.8917, 0.8861, 0.6886, 0.8861, 0.5954, 0.8793, 0.5954, 0.8793, 0.6886, 0.6942, 0.8984, 0.7873, 0.8984, 0.7873, 0.8917, 0.6942, 0.8917, 0.8861, 0.7873, 0.8861, 0.6942, 0.8793, 0.6942, 0.8793, 0.7873, 0.7929, 0.8984, 0.8861, 0.8984, 0.8861, 0.8917, 0.7929, 0.8917, 0.8984, 0.09596, 0.8984, 0.002801, 0.8917, 0.002801, 0.8917, 0.09596, 0.002801, 0.9108, 0.09596, 0.9108, 0.09596, 0.904, 0.002801, 0.904, 0.8984, 0.1947, 0.8984, 0.1016, 0.8917, 0.1016, 0.8917, 0.1947])
me_cylinder_001.materials.append(mat_material_001)
me_cylinder_001.use_remesh_fix_poles = True
me_cylinder_001.use_remesh_preserve_attributes = False
me_cylinder_001.use_mirror_vertex_groups = False
me_cylinder_001.update()
me_cylinder_003 = bpy.data.meshes.new('Cylinder.003')
me_cylinder_003.from_pydata([(0.0, 1.0, -1.0), (0.0, 1.0, 1.0), (0.1951, 0.9808, -1.0), (0.1951, 0.9808, 1.0), (0.3827, 0.9239, -1.0), (0.3827, 0.9239, 1.0), (0.5556, 0.8315, -1.0), (0.5556, 0.8315, 1.0), (0.7071, 0.7071, -1.0), (0.7071, 0.7071, 1.0), (0.8315, 0.5556, -1.0), (0.8315, 0.5556, 1.0), (0.9239, 0.3827, -1.0), (0.9239, 0.3827, 1.0), (0.9808, 0.1951, -1.0), (0.9808, 0.1951, 1.0), (1.0, 7.55e-08, -1.0), (1.0, 7.55e-08, 1.0), (0.9808, -0.1951, -1.0), (0.9808, -0.1951, 1.0), (0.9239, -0.3827, -1.0), (0.9239, -0.3827, 1.0), (0.8315, -0.5556, -1.0), (0.8315, -0.5556, 1.0), (0.7071, -0.7071, -1.0), (0.7071, -0.7071, 1.0), (0.5556, -0.8315, -1.0), (0.5556, -0.8315, 1.0), (0.3827, -0.9239, -1.0), (0.3827, -0.9239, 1.0), (0.1951, -0.9808, -1.0), (0.1951, -0.9808, 1.0), (-3.258e-07, -1.0, -1.0), (-3.258e-07, -1.0, 1.0), (-0.1951, -0.9808, -1.0), (-0.1951, -0.9808, 1.0), (-0.3827, -0.9239, -1.0), (-0.3827, -0.9239, 1.0), (-0.5556, -0.8315, -1.0), (-0.5556, -0.8315, 1.0), (-0.7071, -0.7071, -1.0), (-0.7071, -0.7071, 1.0), (-0.8315, -0.5556, -1.0), (-0.8315, -0.5556, 1.0), (-0.9239, -0.3827, -1.0), (-0.9239, -0.3827, 1.0), (-0.9808, -0.1951, -1.0), (-0.9808, -0.1951, 1.0), (-1.0, 9.656e-07, -1.0), (-1.0, 9.656e-07, 1.0), (-0.9808, 0.1951, -1.0), (-0.9808, 0.1951, 1.0), (-0.9239, 0.3827, -1.0), (-0.9239, 0.3827, 1.0), (-0.8315, 0.5556, -1.0), (-0.8315, 0.5556, 1.0), (-0.7071, 0.7071, -1.0), (-0.7071, 0.7071, 1.0), (-0.5556, 0.8315, -1.0), (-0.5556, 0.8315, 1.0), (-0.3827, 0.9239, -1.0), (-0.3827, 0.9239, 1.0), (-0.1951, 0.9808, -1.0), (-0.1951, 0.9808, 1.0), (1.614e-07, 1.0, 18.4), (1.614e-07, 1.0, 20.4), (0.1951, 0.9808, 18.4), (0.1951, 0.9808, 20.4), (0.3827, 0.9239, 18.4), (0.3827, 0.9239, 20.4), (0.5556, 0.8315, 18.4), (0.5556, 0.8315, 20.4), (0.7071, 0.7071, 18.4), (0.7071, 0.7071, 20.4), (0.8315, 0.5556, 18.4), (0.8315, 0.5556, 20.4), (0.9239, 0.3827, 18.4), (0.9239, 0.3827, 20.4), (0.9808, 0.1951, 18.4), (0.9808, 0.1951, 20.4), (1.0, 7.55e-08, 18.4), (1.0, 7.55e-08, 20.4), (0.9808, -0.1951, 18.4), (0.9808, -0.1951, 20.4), (0.9239, -0.3827, 18.4), (0.9239, -0.3827, 20.4), (0.8315, -0.5556, 18.4), (0.8315, -0.5556, 20.4), (0.7071, -0.7071, 18.4), (0.7071, -0.7071, 20.4), (0.5556, -0.8315, 18.4), (0.5556, -0.8315, 20.4), (0.3827, -0.9239, 18.4), (0.3827, -0.9239, 20.4), (0.1951, -0.9808, 18.4), (0.1951, -0.9808, 20.4), (-1.644e-07, -1.0, 18.4), (-1.644e-07, -1.0, 20.4), (-0.1951, -0.9808, 18.4), (-0.1951, -0.9808, 20.4), (-0.3827, -0.9239, 18.4), (-0.3827, -0.9239, 20.4), (-0.5556, -0.8315, 18.4), (-0.5556, -0.8315, 20.4), (-0.7071, -0.7071, 18.4), (-0.7071, -0.7071, 20.4), (-0.8315, -0.5556, 18.4), (-0.8315, -0.5556, 20.4), (-0.9239, -0.3827, 18.4), (-0.9239, -0.3827, 20.4), (-0.9808, -0.1951, 18.4), (-0.9808, -0.1951, 20.4), (-1.0, 9.656e-07, 18.4), (-1.0, 9.656e-07, 20.4), (-0.9808, 0.1951, 18.4), (-0.9808, 0.1951, 20.4), (-0.9239, 0.3827, 18.4), (-0.9239, 0.3827, 20.4), (-0.8315, 0.5556, 18.4), (-0.8315, 0.5556, 20.4), (-0.7071, 0.7071, 18.4), (-0.7071, 0.7071, 20.4), (-0.5556, 0.8315, 18.4), (-0.5556, 0.8315, 20.4), (-0.3827, 0.9239, 18.4), (-0.3827, 0.9239, 20.4), (-0.1951, 0.9808, 18.4), (-0.1951, 0.9808, 20.4), (1.005, -0.3107, 19.21), (0.8223, -0.3107, 19.21), (1.005, 0.3107, 19.21), (0.8223, 0.3107, 19.21), (1.005, -0.3107, 37.01), (0.8223, -0.3107, 37.01), (1.005, 0.3107, 37.01), (0.8223, 0.3107, 37.01), (0.9818, 0.1428, 22.54), (1.267, 0.1428, 22.54), (0.9818, -0.1428, 22.54), (1.267, -0.1428, 22.54), (0.9818, 0.1428, 19.95), (1.267, 0.1428, 19.95), (0.9818, -0.1428, 19.95), (1.267, -0.1428, 19.95), (1.413, 0.1428, 23.0), (1.413, -0.1428, 23.0), (1.531, -0.1428, 20.64), (1.531, 0.1428, 20.64), (1.508, 0.1428, 23.85), (1.508, -0.1428, 23.85), (1.719, -0.1428, 22.11), (1.719, 0.1428, 22.11), (1.568, 0.1428, 24.96), (1.568, -0.1428, 24.96), (1.854, -0.1428, 24.94), (1.854, 0.1428, 24.94), (1.572, 0.1428, 28.91), (1.572, -0.1428, 28.91), (1.857, -0.1428, 28.89), (1.857, 0.1428, 28.89), (1.572, 0.1428, 28.91), (1.572, -0.1428, 28.91), (1.857, -0.1428, 28.89), (1.857, 0.1428, 28.89), (1.574, 0.1428, 31.45), (1.574, -0.1428, 31.45), (1.859, -0.1428, 31.43), (1.859, 0.1428, 31.43), (0.9841, 0.1428, 28.95), (0.9841, -0.1428, 28.95), (0.9862, 0.1428, 31.49), (0.9862, -0.1428, 31.49), (1.575, 0.1428, 33.52), (1.575, -0.1428, 33.52), (1.861, -0.1428, 33.5), (1.861, 0.1428, 33.5), (1.501, 0.1428, 35.15), (1.501, -0.1428, 35.15), (1.737, -0.1428, 36.61), (1.737, 0.1428, 36.61), (1.407, 0.1428, 36.63), (1.407, -0.1428, 36.63), (1.548, -0.1428, 38.89), (1.548, 0.1428, 38.89), (1.3, 0.1428, 37.24), (1.3, -0.1428, 37.24), (1.367, -0.1428, 39.76), (1.367, 0.1428, 39.76), (1.111, 0.1428, 37.67), (1.111, -0.1428, 37.67), (1.13, -0.1428, 40.25), (1.13, 0.1428, 40.25), (0.9574, 0.1428, 37.87), (0.9574, -0.1428, 37.87), (0.858, -0.1428, 40.3), (0.858, 0.1428, 40.3), (0.796, 0.1428, 37.42), (0.796, -0.1428, 37.42), (0.6062, -0.1428, 39.36), (0.6062, 0.1428, 39.36), (0.5132, -0.1428, 38.61), (0.5132, 0.1428, 38.61)], [], [(0, 1, 3, 2), (2, 3, 5, 4), (4, 5, 7, 6), (6, 7, 9, 8), (8, 9, 11, 10), (10, 11, 13, 12), (12, 13, 15, 14), (14, 15, 17, 16), (16, 17, 19, 18), (18, 19, 21, 20), (20, 21, 23, 22), (22, 23, 25, 24), (24, 25, 27, 26), (26, 27, 29, 28), (28, 29, 31, 30), (30, 31, 33, 32), (32, 33, 35, 34), (34, 35, 37, 36), (36, 37, 39, 38), (38, 39, 41, 40), (40, 41, 43, 42), (42, 43, 45, 44), (44, 45, 47, 46), (46, 47, 49, 48), (48, 49, 51, 50), (50, 51, 53, 52), (52, 53, 55, 54), (54, 55, 57, 56), (56, 57, 59, 58), (58, 59, 61, 60), (3, 1, 63, 61, 59, 57, 55, 53, 51, 49, 47, 45, 43, 41, 39, 37, 35, 33, 31, 29, 27, 25, 23, 21, 19, 17, 15, 13, 11, 9, 7, 5), (60, 61, 63, 62), (62, 63, 1, 0), (0, 2, 4, 6, 8, 10, 12, 14, 16, 18, 20, 22, 24, 26, 28, 30, 32, 34, 36, 38, 40, 42, 44, 46, 48, 50, 52, 54, 56, 58, 60, 62), (64, 65, 67, 66), (66, 67, 69, 68), (68, 69, 71, 70), (70, 71, 73, 72), (72, 73, 75, 74), (74, 75, 77, 76), (76, 77, 79, 78), (78, 79, 81, 80), (80, 81, 83, 82), (82, 83, 85, 84), (84, 85, 87, 86), (86, 87, 89, 88), (88, 89, 91, 90), (90, 91, 93, 92), (92, 93, 95, 94), (94, 95, 97, 96), (96, 97, 99, 98), (98, 99, 101, 100), (100, 101, 103, 102), (102, 103, 105, 104), (104, 105, 107, 106), (106, 107, 109, 108), (108, 109, 111, 110), (110, 111, 113, 112), (112, 113, 115, 114), (114, 115, 117, 116), (116, 117, 119, 118), (118, 119, 121, 120), (120, 121, 123, 122), (122, 123, 125, 124), (67, 65, 127, 125, 123, 121, 119, 117, 115, 113, 111, 109, 107, 105, 103, 101, 99, 97, 95, 93, 91, 89, 87, 85, 83, 81, 79, 77, 75, 73, 71, 69), (124, 125, 127, 126), (126, 127, 65, 64), (64, 66, 68, 70, 72, 74, 76, 78, 80, 82, 84, 86, 88, 90, 92, 94, 96, 98, 100, 102, 104, 106, 108, 110, 112, 114, 116, 118, 120, 122, 124, 126), (128, 129, 131, 130), (130, 131, 135, 134), (134, 135, 133, 132), (132, 133, 129, 128), (130, 134, 132, 128), (136, 137, 139, 138), (138, 139, 143, 142), (142, 143, 141, 140), (140, 141, 137, 136), (143, 139, 145, 146), (147, 146, 150, 151), (141, 143, 146, 147), (139, 137, 144, 145), (137, 141, 147, 144), (151, 150, 154, 155), (145, 144, 148, 149), (144, 147, 151, 148), (146, 145, 149, 150), (152, 155, 159, 156), (149, 148, 152, 153), (148, 151, 155, 152), (150, 149, 153, 154), (159, 158, 162, 163), (154, 153, 157, 158), (155, 154, 158, 159), (153, 152, 156, 157), (163, 162, 166, 167), (157, 156, 160, 161), (156, 159, 163, 160), (158, 157, 161, 162), (167, 166, 174, 175), (161, 160, 168, 169), (160, 163, 167, 164), (162, 161, 165, 166), (160, 164, 170, 168), (164, 165, 171, 170), (165, 161, 169, 171), (175, 174, 178, 179), (165, 164, 172, 173), (164, 167, 175, 172), (166, 165, 173, 174), (176, 179, 183, 180), (173, 172, 176, 177), (172, 175, 179, 176), (174, 173, 177, 178), (182, 181, 185, 186), (178, 177, 181, 182), (179, 178, 182, 183), (177, 176, 180, 181), (187, 186, 190, 191), (183, 182, 186, 187), (181, 180, 184, 185), (180, 183, 187, 184), (188, 191, 195, 192), (185, 184, 188, 189), (184, 187, 191, 188), (186, 185, 189, 190), (194, 193, 197, 198), (190, 189, 193, 194), (191, 190, 194, 195), (189, 188, 192, 193), (199, 198, 200, 201), (195, 194, 198, 199), (193, 192, 196, 197), (192, 195, 199, 196), (199, 201, 196), (197, 200, 198)])
_uv = me_cylinder_003.uv_layers.new(name='UVMap')
_uv.uv.foreach_set('vector', [0.1016, 0.9108, 0.1947, 0.9108, 0.1947, 0.904, 0.1016, 0.904, 0.8984, 0.2935, 0.8984, 0.2003, 0.8917, 0.2003, 0.8917, 0.2935, 0.2003, 0.9108, 0.2935, 0.9108, 0.2935, 0.904, 0.2003, 0.904, 0.8984, 0.3923, 0.8984, 0.2991, 0.8917, 0.2991, 0.8917, 0.3923, 0.2991, 0.9108, 0.3923, 0.9108, 0.3923, 0.904, 0.2991, 0.904, 0.8984, 0.491, 0.8984, 0.3979, 0.8917, 0.3979, 0.8917, 0.491, 0.3979, 0.9108, 0.491, 0.9108, 0.491, 0.904, 0.3979, 0.904, 0.8984, 0.5898, 0.8984, 0.4966, 0.8917, 0.4966, 0.8917, 0.5898, 0.4966, 0.9108, 0.5898, 0.9108, 0.5898, 0.904, 0.4966, 0.904, 0.8984, 0.6886, 0.8984, 0.5954, 0.8917, 0.5954, 0.8917, 0.6886, 0.5954, 0.9108, 0.6886, 0.9108, 0.6886, 0.904, 0.5954, 0.904, 0.8984, 0.7873, 0.8984, 0.6942, 0.8917, 0.6942, 0.8917, 0.7873, 0.6942, 0.9108, 0.7873, 0.9108, 0.7873, 0.904, 0.6942, 0.904, 0.8984, 0.8861, 0.8984, 0.7929, 0.8917, 0.7929, 0.8917, 0.8861, 0.7929, 0.9108, 0.8861, 0.9108, 0.8861, 0.904, 0.7929, 0.904, 0.9108, 0.09596, 0.9108, 0.002801, 0.904, 0.002801, 0.904, 0.09596, 0.002801, 0.9231, 0.09596, 0.9231, 0.09596, 0.9164, 0.002801, 0.9164, 0.9108, 0.1947, 0.9108, 0.1016, 0.904, 0.1016, 0.904, 0.1947, 0.1016, 0.9231, 0.1947, 0.9231, 0.1947, 0.9164, 0.1016, 0.9164, 0.9108, 0.2935, 0.9108, 0.2003, 0.904, 0.2003, 0.904, 0.2935, 0.2003, 0.9231, 0.2935, 0.9231, 0.2935, 0.9164, 0.2003, 0.9164, 0.9108, 0.3923, 0.9108, 0.2991, 0.904, 0.2991, 0.904, 0.3923, 0.2991, 0.9231, 0.3923, 0.9231, 0.3923, 0.9164, 0.2991, 0.9164, 0.9108, 0.491, 0.9108, 0.3979, 0.904, 0.3979, 0.904, 0.491, 0.3979, 0.9231, 0.491, 0.9231, 0.491, 0.9164, 0.3979, 0.9164, 0.9108, 0.5898, 0.9108, 0.4966, 0.904, 0.4966, 0.904, 0.5898, 0.4966, 0.9231, 0.5898, 0.9231, 0.5898, 0.9164, 0.4966, 0.9164, 0.9108, 0.6886, 0.9108, 0.5954, 0.904, 0.5954, 0.904, 0.6886, 0.5954, 0.9231, 0.6886, 0.9231, 0.6886, 0.9164, 0.5954, 0.9164, 0.9108, 0.7873, 0.9108, 0.6942, 0.904, 0.6942, 0.904, 0.7873, 0.2423, 0.5898, 0.2333, 0.588, 0.2248, 0.5845, 0.2172, 0.5794, 0.2107, 0.5729, 0.2056, 0.5653, 0.2021, 0.5568, 0.2003, 0.5478, 0.2003, 0.5386, 0.2021, 0.5296, 0.2056, 0.5211, 0.2107, 0.5135, 0.2172, 0.507, 0.2248, 0.5019, 0.2333, 0.4984, 0.2423, 0.4966, 0.2515, 0.4966, 0.2605, 0.4984, 0.269, 0.5019, 0.2766, 0.507, 0.2831, 0.5135, 0.2882, 0.5211, 0.2917, 0.5296, 0.2935, 0.5386, 0.2935, 0.5478, 0.2917, 0.5568, 0.2882, 0.5653, 0.2831, 0.5729, 0.2766, 0.5794, 0.269, 0.5845, 0.2605, 0.588, 0.2515, 0.5898, 0.6942, 0.9231, 0.7873, 0.9231, 0.7873, 0.9164, 0.6942, 0.9164, 0.9108, 0.8861, 0.9108, 0.7929, 0.904, 0.7929, 0.904, 0.8861, 0.5729, 0.2107, 0.5794, 0.2172, 0.5845, 0.2248, 0.588, 0.2333, 0.5898, 0.2423, 0.5898, 0.2515, 0.588, 0.2605, 0.5845, 0.269, 0.5794, 0.2766, 0.5729, 0.2831, 0.5653, 0.2882, 0.5568, 0.2917, 0.5478, 0.2935, 0.5386, 0.2935, 0.5296, 0.2917, 0.5211, 0.2882, 0.5135, 0.2831, 0.507, 0.2766, 0.5019, 0.269, 0.4984, 0.2605, 0.4966, 0.2515, 0.4966, 0.2423, 0.4984, 0.2333, 0.5019, 0.2248, 0.507, 0.2172, 0.5135, 0.2107, 0.5211, 0.2056, 0.5296, 0.2021, 0.5386, 0.2003, 0.5478, 0.2003, 0.5568, 0.2021, 0.5653, 0.2056, 0.7929, 0.9231, 0.8861, 0.9231, 0.8861, 0.9164, 0.7929, 0.9164, 0.9231, 0.09596, 0.9231, 0.002801, 0.9164, 0.002801, 0.9164, 0.09596, 0.002801, 0.9355, 0.09596, 0.9355, 0.09596, 0.9287, 0.002801, 0.9287, 0.9231, 0.1947, 0.9231, 0.1016, 0.9164, 0.1016, 0.9164, 0.1947, 0.1016, 0.9355, 0.1947, 0.9355, 0.1947, 0.9287, 0.1016, 0.9287, 0.9231, 0.2935, 0.9231, 0.2003, 0.9164, 0.2003, 0.9164, 0.2935, 0.2003, 0.9355, 0.2935, 0.9355, 0.2935, 0.9287, 0.2003, 0.9287, 0.9231, 0.3923, 0.9231, 0.2991, 0.9164, 0.2991, 0.9164, 0.3923, 0.2991, 0.9355, 0.3923, 0.9355, 0.3923, 0.9287, 0.2991, 0.9287, 0.9231, 0.491, 0.9231, 0.3979, 0.9164, 0.3979, 0.9164, 0.491, 0.3979, 0.9355, 0.491, 0.9355, 0.491, 0.9287, 0.3979, 0.9287, 0.9231, 0.5898, 0.9231, 0.4966, 0.9164, 0.4966, 0.9164, 0.5898, 0.4966, 0.9355, 0.5898, 0.9355, 0.5898, 0.9287, 0.4966, 0.9287, 0.9231, 0.6886, 0.9231, 0.5954, 0.9164, 0.5954, 0.9164, 0.6886, 0.5954, 0.9355, 0.6886, 0.9355, 0.6886, 0.9287, 0.5954, 0.9287, 0.9231, 0.7873, 0.9231, 0.6942, 0.9164, 0.6942, 0.9164, 0.7873, 0.6942, 0.9355, 0.7873, 0.9355, 0.7873, 0.9287, 0.6942, 0.9287, 0.9231, 0.8861, 0.9231, 0.7929, 0.9164, 0.7929, 0.9164, 0.8861, 0.7929, 0.9355, 0.8861, 0.9355, 0.8861, 0.9287, 0.7929, 0.9287, 0.9355, 0.09596, 0.9355, 0.002801, 0.9287, 0.002801, 0.9287, 0.09596, 0.002801, 0.9478, 0.09596, 0.9478, 0.09596, 0.9411, 0.002801, 0.9411, 0.9355, 0.1947, 0.9355, 0.1016, 0.9287, 0.1016, 0.9287, 0.1947, 0.1016, 0.9478, 0.1947, 0.9478, 0.1947, 0.9411, 0.1016, 0.9411, 0.9355, 0.2935, 0.9355, 0.2003, 0.9287, 0.2003, 0.9287, 0.2935, 0.2003, 0.9478, 0.2935, 0.9478, 0.2935, 0.9411, 0.2003, 0.9411, 0.9355, 0.3923, 0.9355, 0.2991, 0.9287, 0.2991, 0.9287, 0.3923, 0.2991, 0.9478, 0.3923, 0.9478, 0.3923, 0.9411, 0.2991, 0.9411, 0.9355, 0.491, 0.9355, 0.3979, 0.9287, 0.3979, 0.9287, 0.491, 0.3979, 0.9478, 0.491, 0.9478, 0.491, 0.9411, 0.3979, 0.9411, 0.9355, 0.5898, 0.9355, 0.4966, 0.9287, 0.4966, 0.9287, 0.5898, 0.3411, 0.5898, 0.3321, 0.588, 0.3236, 0.5845, 0.316, 0.5794, 0.3095, 0.5729, 0.3044, 0.5653, 0.3009, 0.5568, 0.2991, 0.5478, 0.2991, 0.5386, 0.3009, 0.5296, 0.3044, 0.5211, 0.3095, 0.5135, 0.316, 0.507, 0.3236, 0.5019, 0.3321, 0.4984, 0.3411, 0.4966, 0.3503, 0.4966, 0.3593, 0.4984, 0.3677, 0.5019, 0.3754, 0.507, 0.3819, 0.5135, 0.387, 0.5211, 0.3905, 0.5296, 0.3923, 0.5386, 0.3923, 0.5478, 0.3905, 0.5568, 0.387, 0.5653, 0.3819, 0.5729, 0.3754, 0.5794, 0.3677, 0.5845, 0.3593, 0.588, 0.3503, 0.5898, 0.4966, 0.9478, 0.5898, 0.9478, 0.5898, 0.9411, 0.4966, 0.9411, 0.9355, 0.6886, 0.9355, 0.5954, 0.9287, 0.5954, 0.9287, 0.6886, 0.5211, 0.387, 0.5135, 0.3819, 0.507, 0.3754, 0.5019, 0.3677, 0.4984, 0.3593, 0.4966, 0.3503, 0.4966, 0.3411, 0.4984, 0.3321, 0.5019, 0.3236, 0.507, 0.316, 0.5135, 0.3095, 0.5211, 0.3044, 0.5296, 0.3009, 0.5386, 0.2991, 0.5478, 0.2991, 0.5568, 0.3009, 0.5653, 0.3044, 0.5729, 0.3095, 0.5794, 0.316, 0.5845, 0.3236, 0.588, 0.3321, 0.5898, 0.3411, 0.5898, 0.3503, 0.588, 0.3593, 0.5845, 0.3677, 0.5794, 0.3754, 0.5729, 0.3819, 0.5653, 0.387, 0.5568, 0.3905, 0.5478, 0.3923, 0.5386, 0.3923, 0.5296, 0.3905, 0.9355, 0.9849, 0.9355, 0.9781, 0.9164, 0.9781, 0.9164, 0.9849, 0.8367, 0.002801, 0.83, 0.002801, 0.83, 0.1947, 0.8367, 0.1947, 0.9602, 0.9849, 0.9602, 0.9781, 0.9411, 0.9781, 0.9411, 0.9849, 0.8367, 0.2003, 0.83, 0.2003, 0.83, 0.3923, 0.8367, 0.3923, 0.2003, 0.7132, 0.3923, 0.7132, 0.3923, 0.6942, 0.2003, 0.6942, 0.9849, 0.7682, 0.9781, 0.7682, 0.9781, 0.775, 0.9849, 0.775, 0.9355, 0.6942, 0.9287, 0.6942, 0.9287, 0.7873, 0.9355, 0.7873, 0.9849, 0.7806, 0.9781, 0.7806, 0.9781, 0.7873, 0.9849, 0.7873, 0.6886, 0.9478, 0.6886, 0.9411, 0.5954, 0.9411, 0.5954, 0.9478, 0.7132, 0.7873, 0.7132, 0.6942, 0.6942, 0.6942, 0.6942, 0.7873, 0.7873, 0.9478, 0.7873, 0.9411, 0.6942, 0.9411, 0.6942, 0.9478, 0.9478, 0.7929, 0.9411, 0.7929, 0.9411, 0.8367, 0.9478, 0.8367, 0.9849, 0.9725, 0.9849, 0.9658, 0.9658, 0.9658, 0.9658, 0.9725, 0.7379, 0.7873, 0.7379, 0.6942, 0.7189, 0.6942, 0.7189, 0.7873, 0.5898, 0.8367, 0.5898, 0.83, 0.3979, 0.83, 0.3979, 0.8367, 0.9478, 0.8423, 0.9411, 0.8423, 0.9411, 0.8861, 0.9478, 0.8861, 0.3979, 0.7379, 0.491, 0.7379, 0.491, 0.6942, 0.3979, 0.6942, 0.7379, 0.3923, 0.7379, 0.2991, 0.6942, 0.2991, 0.6942, 0.3923, 0.7873, 0.8367, 0.7873, 0.83, 0.5954, 0.83, 0.5954, 0.8367, 0.9478, 0.8917, 0.9411, 0.8917, 0.9411, 0.9355, 0.9478, 0.9355, 0.5898, 0.7379, 0.5898, 0.6942, 0.4966, 0.6942, 0.4966, 0.7379, 0.7379, 0.3979, 0.6942, 0.3979, 0.6942, 0.491, 0.7379, 0.491, 0.9849, 0.7929, 0.9781, 0.7929, 0.9781, 0.7997, 0.9849, 0.7997, 0.1947, 0.8491, 0.1947, 0.8423, 0.002801, 0.8423, 0.002801, 0.8491, 0.8367, 0.3979, 0.83, 0.3979, 0.83, 0.5898, 0.8367, 0.5898, 0.3923, 0.8491, 0.3923, 0.8423, 0.2003, 0.8423, 0.2003, 0.8491, 0.9355, 0.7929, 0.9287, 0.7929, 0.9287, 0.8861, 0.9355, 0.8861, 0.9849, 0.8053, 0.9781, 0.8053, 0.9781, 0.812, 0.9849, 0.812, 0.9849, 0.8176, 0.9781, 0.8176, 0.9781, 0.8244, 0.9849, 0.8244, 0.9849, 0.83, 0.9781, 0.83, 0.9781, 0.8367, 0.9849, 0.8367, 0.8861, 0.9478, 0.8861, 0.9411, 0.7929, 0.9411, 0.7929, 0.9478, 0.9849, 0.1263, 0.9781, 0.1263, 0.9781, 0.1453, 0.9849, 0.1453, 0.09596, 0.9602, 0.09596, 0.9534, 0.002801, 0.9534, 0.002801, 0.9602, 0.9478, 0.002801, 0.9411, 0.002801, 0.9411, 0.09596, 0.9478, 0.09596, 0.3979, 0.8614, 0.491, 0.8614, 0.491, 0.8423, 0.3979, 0.8423, 0.9849, 0.1509, 0.9781, 0.1509, 0.9781, 0.17, 0.9849, 0.17, 0.4966, 0.8614, 0.5898, 0.8614, 0.5898, 0.8423, 0.4966, 0.8423, 0.8367, 0.5954, 0.83, 0.5954, 0.83, 0.7873, 0.8367, 0.7873, 0.1947, 0.9602, 0.1947, 0.9534, 0.1016, 0.9534, 0.1016, 0.9602, 0.9478, 0.1016, 0.9411, 0.1016, 0.9411, 0.1947, 0.9478, 0.1947, 0.2935, 0.9602, 0.2935, 0.9534, 0.2003, 0.9534, 0.2003, 0.9602, 0.491, 0.4966, 0.3979, 0.4966, 0.3979, 0.5898, 0.491, 0.5898, 0.9478, 0.2003, 0.9411, 0.2003, 0.9411, 0.2935, 0.9478, 0.2935, 0.6886, 0.7379, 0.6886, 0.6942, 0.5954, 0.6942, 0.5954, 0.7379, 0.7379, 0.4966, 0.6942, 0.4966, 0.6942, 0.5898, 0.7379, 0.5898, 0.2003, 0.7626, 0.2935, 0.7626, 0.2935, 0.7189, 0.2003, 0.7189, 0.5898, 0.3979, 0.4966, 0.3979, 0.4966, 0.491, 0.5898, 0.491, 0.9478, 0.2991, 0.9411, 0.2991, 0.9411, 0.3923, 0.9478, 0.3923, 0.3923, 0.9602, 0.3923, 0.9534, 0.2991, 0.9534, 0.2991, 0.9602, 0.9849, 0.1756, 0.9781, 0.1756, 0.9781, 0.1947, 0.9849, 0.1947, 0.7873, 0.9602, 0.7873, 0.9534, 0.7435, 0.9534, 0.7435, 0.9602, 0.9849, 0.2003, 0.9781, 0.2003, 0.9781, 0.2194, 0.9849, 0.2194, 0.2991, 0.7626, 0.3923, 0.7626, 0.3923, 0.7189, 0.2991, 0.7189, 0.9478, 0.491, 0.9478, 0.3979, 0.9411, 0.3979, 0.9411, 0.491, 0.9849, 0.9849, 0.9849, 0.9781, 0.9658, 0.9781, 0.9658, 0.9849, 0.7626, 0.7873, 0.7626, 0.6942, 0.7435, 0.6942, 0.7435, 0.7873, 0.5954, 0.8614, 0.6886, 0.8614, 0.6886, 0.8423, 0.5954, 0.8423, 0.7379, 0.6886, 0.7379, 0.5954, 0.6942, 0.5954, 0.6942, 0.6886, 0.3979, 0.9602, 0.491, 0.9602, 0.491, 0.9534, 0.3979, 0.9534, 0.9849, 0.8423, 0.9781, 0.8423, 0.9781, 0.8491, 0.9849, 0.8491, 0.9849, 0.8547, 0.9781, 0.8547, 0.9781, 0.8614, 0.9849, 0.8614, 0.9602, 0.002801, 0.9534, 0.002801, 0.9534, 0.04658, 0.9602, 0.04658, 0.8367, 0.9602, 0.8367, 0.9534, 0.7929, 0.9534, 0.7929, 0.9602, 0.9849, 0.225, 0.9781, 0.225, 0.9781, 0.2441, 0.9849, 0.2441, 0.3979, 0.7873, 0.491, 0.7873, 0.491, 0.7435, 0.3979, 0.7435, 0.7957, 0.8367, 0.8367, 0.8367, 0.8367, 0.7957, 0.7929, 0.8339, 0.7929, 0.7929, 0.8339, 0.7929])
me_cylinder_003.materials.append(mat_material_003)
me_cylinder_003.use_remesh_fix_poles = True
me_cylinder_003.use_remesh_preserve_attributes = False
me_cylinder_003.use_mirror_vertex_groups = False
me_cylinder_003.update()
me_cube_007 = bpy.data.meshes.new('Cube.007')
me_cube_007.from_pydata([(0.3489, -31.63, -1.0), (0.3489, -31.63, 1.0), (0.3489, -29.63, -1.0), (0.3489, -29.63, 1.0), (2.349, -31.63, -1.0), (2.349, -31.63, 1.0), (2.349, -29.63, -1.0), (2.349, -29.63, 1.0), (0.3489, 31.63, 1.0), (0.3489, 31.63, -1.0), (0.3489, 29.63, 1.0), (0.3489, 29.63, -1.0), (2.349, 31.63, 1.0), (2.349, 31.63, -1.0), (2.349, 29.63, 1.0), (2.349, 29.63, -1.0), (0.3489, -3.142, 10.07), (0.3489, 3.142, 10.07), (0.3489, -3.142, 9.429), (0.3489, 3.142, 9.429), (2.349, -3.142, 10.07), (2.349, 3.142, 10.07), (2.349, -3.142, 9.429), (2.349, 3.142, 9.429), (0.3489, 3.142, -10.07), (0.3489, -3.142, -10.07), (0.3489, 3.142, -9.429), (0.3489, -3.142, -9.429), (2.349, 3.142, -10.07), (2.349, -3.142, -10.07), (2.349, 3.142, -9.429), (2.349, -3.142, -9.429), (0.3489, -20.14, -7.824), (0.3489, -24.59, -6.41), (0.3489, -18.73, -7.374), (0.3489, -23.17, -5.96), (2.349, -20.14, -7.824), (2.349, -24.59, -6.41), (2.349, -18.73, -7.374), (2.349, -23.17, -5.96), (0.3489, 20.14, 7.824), (0.3489, 24.59, 6.41), (0.3489, 18.73, 7.374), (0.3489, 23.17, 5.96), (2.349, 20.14, 7.824), (2.349, 24.59, 6.41), (2.349, 18.73, 7.374), (2.349, 23.17, 5.96), (0.3489, -24.59, 6.41), (0.3489, -20.14, 7.824), (0.3489, -23.17, 5.96), (0.3489, -18.73, 7.374), (2.349, -24.59, 6.41), (2.349, -20.14, 7.824), (2.349, -23.17, 5.96), (2.349, -18.73, 7.374), (0.3489, 24.59, -6.41), (0.3489, 20.14, -7.824), (0.3489, 23.17, -5.96), (0.3489, 18.73, -7.374), (2.349, 24.59, -6.41), (2.349, 20.14, -7.824), (2.349, 23.17, -5.96), (2.349, 18.73, -7.374)], [], [(0, 1, 3, 2), (6, 7, 5, 4), (4, 5, 1, 0), (2, 6, 4, 0), (7, 3, 1, 5), (8, 9, 11, 10), (14, 15, 13, 12), (12, 13, 9, 8), (10, 14, 12, 8), (15, 11, 9, 13), (16, 17, 19, 18), (22, 23, 21, 20), (20, 21, 17, 16), (18, 22, 20, 16), (23, 19, 17, 21), (24, 25, 27, 26), (30, 31, 29, 28), (28, 29, 25, 24), (26, 30, 28, 24), (31, 27, 25, 29), (32, 33, 35, 34), (38, 39, 37, 36), (36, 37, 33, 32), (34, 38, 36, 32), (39, 35, 33, 37), (40, 41, 43, 42), (46, 47, 45, 44), (44, 45, 41, 40), (42, 46, 44, 40), (47, 43, 41, 45), (48, 49, 51, 50), (54, 55, 53, 52), (52, 53, 49, 48), (50, 54, 52, 48), (55, 51, 49, 53), (56, 57, 59, 58), (62, 63, 61, 60), (60, 61, 57, 56), (58, 62, 60, 56), (63, 59, 57, 61)])
_uv = me_cube_007.uv_layers.new(name='UVMap')
_uv.uv.foreach_set('vector', [0.5898, 0.4966, 0.4966, 0.4966, 0.4966, 0.5898, 0.5898, 0.5898, 0.6886, 0.002801, 0.5954, 0.002801, 0.5954, 0.09596, 0.6886, 0.09596, 0.09596, 0.5954, 0.002801, 0.5954, 0.002801, 0.6886, 0.09596, 0.6886, 0.6886, 0.1016, 0.5954, 0.1016, 0.5954, 0.1947, 0.6886, 0.1947, 0.1947, 0.5954, 0.1016, 0.5954, 0.1016, 0.6886, 0.1947, 0.6886, 0.6886, 0.2003, 0.5954, 0.2003, 0.5954, 0.2935, 0.6886, 0.2935, 0.2935, 0.5954, 0.2003, 0.5954, 0.2003, 0.6886, 0.2935, 0.6886, 0.3923, 0.5954, 0.2991, 0.5954, 0.2991, 0.6886, 0.3923, 0.6886, 0.6886, 0.2991, 0.5954, 0.2991, 0.5954, 0.3923, 0.6886, 0.3923, 0.491, 0.5954, 0.3979, 0.5954, 0.3979, 0.6886, 0.491, 0.6886, 0.7626, 0.491, 0.7626, 0.2991, 0.7435, 0.2991, 0.7435, 0.491, 0.4966, 0.7626, 0.6886, 0.7626, 0.6886, 0.7435, 0.4966, 0.7435, 0.09596, 0.1947, 0.09596, 0.002801, 0.002801, 0.002801, 0.002801, 0.1947, 0.6942, 0.8614, 0.7873, 0.8614, 0.7873, 0.8423, 0.6942, 0.8423, 0.7873, 0.7873, 0.7873, 0.6942, 0.7682, 0.6942, 0.7682, 0.7873, 0.2003, 0.7873, 0.3923, 0.7873, 0.3923, 0.7682, 0.2003, 0.7682, 0.7626, 0.6886, 0.7626, 0.4966, 0.7435, 0.4966, 0.7435, 0.6886, 0.002801, 0.2935, 0.1947, 0.2935, 0.1947, 0.2003, 0.002801, 0.2003, 0.8614, 0.09596, 0.8614, 0.002801, 0.8423, 0.002801, 0.8423, 0.09596, 0.002801, 0.8737, 0.09596, 0.8737, 0.09596, 0.8547, 0.002801, 0.8547, 0.1947, 0.1947, 0.1947, 0.002801, 0.1016, 0.002801, 0.1016, 0.1947, 0.002801, 0.3923, 0.1947, 0.3923, 0.1947, 0.2991, 0.002801, 0.2991, 0.2935, 0.1947, 0.2935, 0.002801, 0.2003, 0.002801, 0.2003, 0.1947, 0.6886, 0.3979, 0.5954, 0.3979, 0.5954, 0.491, 0.6886, 0.491, 0.5898, 0.5954, 0.4966, 0.5954, 0.4966, 0.6886, 0.5898, 0.6886, 0.2003, 0.2935, 0.3923, 0.2935, 0.3923, 0.2003, 0.2003, 0.2003, 0.3923, 0.1947, 0.3923, 0.002801, 0.2991, 0.002801, 0.2991, 0.1947, 0.2003, 0.3923, 0.3923, 0.3923, 0.3923, 0.2991, 0.2003, 0.2991, 0.6886, 0.4966, 0.5954, 0.4966, 0.5954, 0.5898, 0.6886, 0.5898, 0.6886, 0.5954, 0.5954, 0.5954, 0.5954, 0.6886, 0.6886, 0.6886, 0.491, 0.1947, 0.491, 0.002801, 0.3979, 0.002801, 0.3979, 0.1947, 0.002801, 0.491, 0.1947, 0.491, 0.1947, 0.3979, 0.002801, 0.3979, 0.491, 0.3923, 0.491, 0.2003, 0.3979, 0.2003, 0.3979, 0.3923, 0.7873, 0.002801, 0.6942, 0.002801, 0.6942, 0.09596, 0.7873, 0.09596, 0.09596, 0.6942, 0.002801, 0.6942, 0.002801, 0.7873, 0.09596, 0.7873, 0.2003, 0.491, 0.3923, 0.491, 0.3923, 0.3979, 0.2003, 0.3979, 0.5898, 0.1947, 0.5898, 0.002801, 0.4966, 0.002801, 0.4966, 0.1947, 0.002801, 0.5898, 0.1947, 0.5898, 0.1947, 0.4966, 0.002801, 0.4966, 0.7873, 0.1016, 0.6942, 0.1016, 0.6942, 0.1947, 0.7873, 0.1947, 0.1947, 0.6942, 0.1016, 0.6942, 0.1016, 0.7873, 0.1947, 0.7873])
me_cube_007.materials.append(mat_supercolor)
me_cube_007.use_remesh_fix_poles = True
me_cube_007.use_remesh_preserve_attributes = False
me_cube_007.use_mirror_vertex_groups = False
me_cube_007.update()
me_cube = bpy.data.meshes.new('Cube')
me_cube.from_pydata([(-0.1317, -0.8979, -0.075), (-0.1317, -0.8979, 0.075), (-0.1283, -0.7634, -0.075), (-0.1283, -0.7634, 0.075), (5.365e-05, -0.883, -0.075), (5.365e-05, -0.883, 0.075), (5.365e-05, -0.733, -0.075), (5.365e-05, -0.733, 0.075), (-0.2323, 0.341, -0.075), (-0.2323, 0.341, 0.075), (-0.2257, 0.4599, -0.075), (-0.2257, 0.4599, 0.075), (-0.03524, 1.395, -0.7133), (-0.04442, 1.177, -0.7883), (-0.03953, 1.348, -0.6511), (-0.0487, 1.13, -0.7261), (0.04641, 0.2192, -0.304), (0.03723, 0.001076, -0.379), (0.03931, 0.2004, -0.246), (0.03013, -0.01771, -0.321), (-0.1568, 2.137, -0.5425), (-0.166, 1.919, -0.6175), (-0.1583, 2.062, -0.476), (-0.1675, 1.844, -0.551), (-0.04442, 1.177, 0.7883), (-0.03524, 1.395, 0.7133), (-0.0487, 1.13, 0.7261), (-0.03953, 1.348, 0.6511), (0.03723, 0.001076, 0.379), (0.04641, 0.2192, 0.304), (0.03013, -0.01771, 0.321), (0.03931, 0.2004, 0.246), (-0.166, 1.919, 0.6175), (-0.1568, 2.137, 0.5425), (-0.1675, 1.844, 0.551), (-0.1583, 2.062, 0.476)], [], [(0, 1, 3, 2), (2, 3, 7, 6), (4, 5, 1, 0), (2, 6, 4, 0), (7, 3, 1, 5), (8, 9, 11, 10), (10, 11, 3, 2), (0, 1, 9, 8), (10, 2, 0, 8), (3, 11, 9, 1), (12, 13, 15, 14), (14, 15, 19, 18), (16, 17, 13, 12), (14, 18, 16, 12), (19, 15, 13, 17), (20, 21, 23, 22), (22, 23, 15, 14), (12, 13, 21, 20), (22, 14, 12, 20), (15, 23, 21, 13), (24, 25, 27, 26), (26, 27, 31, 30), (28, 29, 25, 24), (26, 30, 28, 24), (31, 27, 25, 29), (32, 33, 35, 34), (34, 35, 27, 26), (24, 25, 33, 32), (34, 26, 24, 32), (27, 35, 33, 25)])
me_cube.polygons.foreach_set('material_index', [0, 0, 0, 0, 0, 0, 0, 0, 0, 0, 1, 1, 1, 1, 1, 1, 1, 1, 1, 1, 2, 2, 2, 2, 2, 2, 2, 2, 2, 2])
_uv = me_cube.uv_layers.new(name='UVMap')
_uv.uv.foreach_set('vector', [0.9849, 0.6448, 0.9781, 0.6448, 0.9781, 0.6515, 0.9849, 0.6515, 0.9849, 0.6571, 0.9781, 0.6571, 0.9781, 0.6639, 0.9849, 0.6639, 0.9849, 0.6695, 0.9781, 0.6695, 0.9781, 0.6762, 0.9849, 0.6762, 0.9849, 0.6818, 0.9781, 0.6818, 0.9781, 0.6886, 0.9849, 0.6886, 0.9849, 0.6942, 0.9781, 0.6942, 0.9781, 0.7009, 0.9849, 0.7009, 0.9849, 0.7065, 0.9781, 0.7065, 0.9781, 0.7132, 0.9849, 0.7132, 0.8861, 0.7997, 0.8861, 0.7929, 0.8423, 0.7929, 0.8423, 0.7997, 0.8984, 0.8917, 0.8917, 0.8917, 0.8917, 0.9355, 0.8984, 0.9355, 0.8423, 0.812, 0.8861, 0.812, 0.8861, 0.8053, 0.8423, 0.8053, 0.9108, 0.9355, 0.9108, 0.8917, 0.904, 0.8917, 0.904, 0.9355, 0.9849, 0.7189, 0.9781, 0.7189, 0.9781, 0.7256, 0.9849, 0.7256, 0.8861, 0.8244, 0.8861, 0.8176, 0.8423, 0.8176, 0.8423, 0.8244, 0.9231, 0.8917, 0.9164, 0.8917, 0.9164, 0.9355, 0.9231, 0.9355, 0.8423, 0.8367, 0.8861, 0.8367, 0.8861, 0.83, 0.8423, 0.83, 0.9355, 0.9355, 0.9355, 0.8917, 0.9287, 0.8917, 0.9287, 0.9355, 0.9849, 0.7312, 0.9781, 0.7312, 0.9781, 0.7379, 0.9849, 0.7379, 0.9355, 0.9478, 0.9355, 0.9411, 0.8917, 0.9411, 0.8917, 0.9478, 0.9478, 0.4966, 0.9411, 0.4966, 0.9411, 0.5404, 0.9478, 0.5404, 0.4966, 0.9602, 0.5404, 0.9602, 0.5404, 0.9534, 0.4966, 0.9534, 0.9478, 0.5898, 0.9478, 0.546, 0.9411, 0.546, 0.9411, 0.5898, 0.9849, 0.7435, 0.9781, 0.7435, 0.9781, 0.7503, 0.9849, 0.7503, 0.5898, 0.9602, 0.5898, 0.9534, 0.546, 0.9534, 0.546, 0.9602, 0.9478, 0.5954, 0.9411, 0.5954, 0.9411, 0.6392, 0.9478, 0.6392, 0.5954, 0.9602, 0.6392, 0.9602, 0.6392, 0.9534, 0.5954, 0.9534, 0.9478, 0.6886, 0.9478, 0.6448, 0.9411, 0.6448, 0.9411, 0.6886, 0.9849, 0.7559, 0.9781, 0.7559, 0.9781, 0.7626, 0.9849, 0.7626, 0.6886, 0.9602, 0.6886, 0.9534, 0.6448, 0.9534, 0.6448, 0.9602, 0.9478, 0.6942, 0.9411, 0.6942, 0.9411, 0.7379, 0.9478, 0.7379, 0.6942, 0.9602, 0.7379, 0.9602, 0.7379, 0.9534, 0.6942, 0.9534, 0.9478, 0.7873, 0.9478, 0.7435, 0.9411, 0.7435, 0.9411, 0.7873])
me_cube.materials.append(mat_material_003)
me_cube.materials.append(mat_material_004)
me_cube.materials.append(mat_material_005)
me_cube.use_remesh_fix_poles = True
me_cube.use_remesh_preserve_attributes = False
me_cube.use_mirror_x = True
me_cube.update()
me_cylinder_005 = bpy.data.meshes.new('Cylinder.005')
me_cylinder_005.from_pydata([(1.344e-08, 0.8069, -0.4866), (0.1574, 0.7914, -0.4866), (0.3088, 0.7455, -0.4866), (0.4483, 0.6709, -0.4866), (0.5706, 0.5706, -0.4866), (0.6709, 0.4483, -0.4866), (0.7455, 0.3088, -0.4866), (0.7914, 0.1574, -0.4866), (0.8069, 1.194e-07, -0.4866), (0.7914, -0.1574, -0.4866), (0.7455, -0.3088, -0.4866), (0.6709, -0.4483, -0.4866), (0.5706, -0.5706, -0.4866), (0.4483, -0.6709, -0.4866), (0.3088, -0.7455, -0.4866), (0.1574, -0.7914, -0.4866), (-2.495e-07, -0.8069, -0.4866), (-0.1574, -0.7914, -0.4866), (-0.3088, -0.7455, -0.4866), (-0.4483, -0.6709, -0.4866), (-0.5706, -0.5706, -0.4866), (-0.6709, -0.4483, -0.4866), (-0.7455, -0.3088, -0.4866), (-0.7914, -0.1574, -0.4866), (-0.8069, 8.376e-07, -0.4866), (-0.7914, 0.1574, -0.4866), (-0.7455, 0.3088, -0.4866), (-0.6709, 0.4483, -0.4866), (-0.5706, 0.5706, -0.4866), (-0.4483, 0.6709, -0.4866), (-0.3088, 0.7455, -0.4866), (-0.1574, 0.7914, -0.4866), (4.931e-08, 0.5109, -0.5035), (0.09966, 0.501, -0.5035), (0.1955, 0.472, -0.5035), (0.2838, 0.4248, -0.5035), (0.3612, 0.3612, -0.5035), (0.4248, 0.2838, -0.5035), (0.472, 0.1955, -0.5035), (0.501, 0.09966, -0.5035), (0.5109, 1.883e-07, -0.5035), (0.501, -0.09966, -0.5035), (0.472, -0.1955, -0.5035), (0.4248, -0.2838, -0.5035), (0.3612, -0.3612, -0.5035), (0.2838, -0.4248, -0.5035), (0.1955, -0.472, -0.5035), (0.09966, -0.501, -0.5035), (-1.171e-07, -0.5109, -0.5035), (-0.09966, -0.501, -0.5035), (-0.1955, -0.472, -0.5035), (-0.2838, -0.4248, -0.5035), (-0.3612, -0.3612, -0.5035), (-0.4248, -0.2838, -0.5035), (-0.472, -0.1955, -0.5035), (-0.501, -0.09966, -0.5035), (-0.5109, 6.43e-07, -0.5035), (-0.501, 0.09966, -0.5035), (-0.472, 0.1955, -0.5035), (-0.4248, 0.2838, -0.5035), (-0.3612, 0.3612, -0.5035), (-0.2838, 0.4248, -0.5035), (-0.1955, 0.472, -0.5035), (-0.09966, 0.501, -0.5035)], [], [(0, 31, 30, 29, 28, 27, 26, 25, 24, 23, 22, 21, 20, 19, 18, 17, 16, 15, 14, 13, 12, 11, 10, 9, 8, 7, 6, 5, 4, 3, 2, 1), (18, 19, 51, 50), (5, 6, 38, 37), (19, 20, 52, 51), (6, 7, 39, 38), (20, 21, 53, 52), (7, 8, 40, 39), (21, 22, 54, 53), (8, 9, 41, 40), (22, 23, 55, 54), (9, 10, 42, 41), (23, 24, 56, 55), (10, 11, 43, 42), (24, 25, 57, 56), (11, 12, 44, 43), (25, 26, 58, 57), (12, 13, 45, 44), (26, 27, 59, 58), (13, 14, 46, 45), (0, 1, 33, 32), (27, 28, 60, 59), (14, 15, 47, 46), (1, 2, 34, 33), (28, 29, 61, 60), (15, 16, 48, 47), (2, 3, 35, 34), (29, 30, 62, 61), (16, 17, 49, 48), (3, 4, 36, 35), (30, 31, 63, 62), (17, 18, 50, 49), (4, 5, 37, 36), (31, 0, 32, 63)])
_uv = me_cylinder_005.uv_layers.new(name='UVMap')
_uv.uv.foreach_set('vector', [0.6942, 0.2423, 0.6959, 0.2333, 0.6995, 0.2248, 0.7046, 0.2172, 0.711, 0.2107, 0.7187, 0.2056, 0.7272, 0.2021, 0.7362, 0.2003, 0.7453, 0.2003, 0.7543, 0.2021, 0.7628, 0.2056, 0.7704, 0.2107, 0.7769, 0.2172, 0.782, 0.2248, 0.7855, 0.2333, 0.7873, 0.2423, 0.7873, 0.2515, 0.7855, 0.2605, 0.782, 0.269, 0.7769, 0.2766, 0.7704, 0.2831, 0.7628, 0.2882, 0.7543, 0.2917, 0.7453, 0.2935, 0.7362, 0.2935, 0.7272, 0.2917, 0.7187, 0.2882, 0.711, 0.2831, 0.7046, 0.2766, 0.6995, 0.269, 0.6959, 0.2605, 0.6942, 0.2515, 0.9849, 0.867, 0.9781, 0.867, 0.9781, 0.8737, 0.9849, 0.8737, 0.9849, 0.8793, 0.9781, 0.8793, 0.9781, 0.8861, 0.9849, 0.8861, 0.9849, 0.8917, 0.9781, 0.8917, 0.9781, 0.8984, 0.9849, 0.8984, 0.9849, 0.904, 0.9781, 0.904, 0.9781, 0.9108, 0.9849, 0.9108, 0.9849, 0.9164, 0.9781, 0.9164, 0.9781, 0.9231, 0.9849, 0.9231, 0.9849, 0.9287, 0.9781, 0.9287, 0.9781, 0.9355, 0.9849, 0.9355, 0.9849, 0.9411, 0.9781, 0.9411, 0.9781, 0.9478, 0.9849, 0.9478, 0.9849, 0.9534, 0.9781, 0.9534, 0.9781, 0.9602, 0.9849, 0.9602, 0.9972, 0.002801, 0.9905, 0.002801, 0.9905, 0.009545, 0.9972, 0.009545, 0.009545, 0.9905, 0.002801, 0.9905, 0.002801, 0.9972, 0.009545, 0.9972, 0.9972, 0.01515, 0.9905, 0.01515, 0.9905, 0.02189, 0.9972, 0.02189, 0.02189, 0.9905, 0.01515, 0.9905, 0.01515, 0.9972, 0.02189, 0.9972, 0.9972, 0.02749, 0.9905, 0.02749, 0.9905, 0.03424, 0.9972, 0.03424, 0.03424, 0.9905, 0.02749, 0.9905, 0.02749, 0.9972, 0.03424, 0.9972, 0.9972, 0.03984, 0.9905, 0.03984, 0.9905, 0.04658, 0.9972, 0.04658, 0.04658, 0.9905, 0.03984, 0.9905, 0.03984, 0.9972, 0.04658, 0.9972, 0.9972, 0.05218, 0.9905, 0.05218, 0.9905, 0.05893, 0.9972, 0.05893, 0.05893, 0.9905, 0.05218, 0.9905, 0.05218, 0.9972, 0.05893, 0.9972, 0.9972, 0.06453, 0.9905, 0.06453, 0.9905, 0.07127, 0.9972, 0.07127, 0.07127, 0.9905, 0.06453, 0.9905, 0.06453, 0.9972, 0.07127, 0.9972, 0.9972, 0.07688, 0.9905, 0.07688, 0.9905, 0.08362, 0.9972, 0.08362, 0.08362, 0.9905, 0.07688, 0.9905, 0.07688, 0.9972, 0.08362, 0.9972, 0.9972, 0.08922, 0.9905, 0.08922, 0.9905, 0.09596, 0.9972, 0.09596, 0.09596, 0.9905, 0.08922, 0.9905, 0.08922, 0.9972, 0.09596, 0.9972, 0.9972, 0.1016, 0.9905, 0.1016, 0.9905, 0.1083, 0.9972, 0.1083, 0.1083, 0.9905, 0.1016, 0.9905, 0.1016, 0.9972, 0.1083, 0.9972, 0.9972, 0.1139, 0.9905, 0.1139, 0.9905, 0.1207, 0.9972, 0.1207, 0.1207, 0.9905, 0.1139, 0.9905, 0.1139, 0.9972, 0.1207, 0.9972, 0.9972, 0.1263, 0.9905, 0.1263, 0.9905, 0.133, 0.9972, 0.133, 0.133, 0.9905, 0.1263, 0.9905, 0.1263, 0.9972, 0.133, 0.9972, 0.9972, 0.1386, 0.9905, 0.1386, 0.9905, 0.1453, 0.9972, 0.1453, 0.1453, 0.9905, 0.1386, 0.9905, 0.1386, 0.9972, 0.1453, 0.9972])
me_cylinder_005.materials.append(mat_material_001)
me_cylinder_005.use_remesh_fix_poles = True
me_cylinder_005.use_remesh_preserve_attributes = False
me_cylinder_005.use_mirror_vertex_groups = False
me_cylinder_005.update()
me_cylinder_006 = bpy.data.meshes.new('Cylinder.006')
me_cylinder_006.from_pydata([(4.931e-08, 0.5109, -0.5035), (0.09966, 0.501, -0.5035), (0.1955, 0.472, -0.5035), (0.2838, 0.4248, -0.5035), (0.3612, 0.3612, -0.5035), (0.4248, 0.2838, -0.5035), (0.472, 0.1955, -0.5035), (0.501, 0.09966, -0.5035), (0.5109, 1.883e-07, -0.5035), (0.501, -0.09966, -0.5035), (0.472, -0.1955, -0.5035), (0.4248, -0.2838, -0.5035), (0.3612, -0.3612, -0.5035), (0.2838, -0.4248, -0.5035), (0.1955, -0.472, -0.5035), (0.09966, -0.501, -0.5035), (-1.171e-07, -0.5109, -0.5035), (-0.09966, -0.501, -0.5035), (-0.1955, -0.472, -0.5035), (-0.2838, -0.4248, -0.5035), (-0.3612, -0.3612, -0.5035), (-0.4248, -0.2838, -0.5035), (-0.472, -0.1955, -0.5035), (-0.501, -0.09966, -0.5035), (-0.5109, 6.43e-07, -0.5035), (-0.501, 0.09966, -0.5035), (-0.472, 0.1955, -0.5035), (-0.4248, 0.2838, -0.5035), (-0.3612, 0.3612, -0.5035), (-0.2838, 0.4248, -0.5035), (-0.1955, 0.472, -0.5035), (-0.09966, 0.501, -0.5035), (7.488e-08, 0.3144, -0.5848), (0.06134, 0.3084, -0.5848), (0.1203, 0.2905, -0.5848), (0.1747, 0.2614, -0.5848), (0.2223, 0.2223, -0.5848), (0.2614, 0.1747, -0.5848), (0.2905, 0.1203, -0.5848), (0.3084, 0.06134, -0.5848), (0.3144, 2.327e-07, -0.5848), (0.3084, -0.06134, -0.5848), (0.2905, -0.1203, -0.5848), (0.2614, -0.1747, -0.5848), (0.2223, -0.2223, -0.5848), (0.1747, -0.2614, -0.5848), (0.1203, -0.2905, -0.5848), (0.06134, -0.3084, -0.5848), (-2.757e-08, -0.3144, -0.5848), (-0.06134, -0.3084, -0.5848), (-0.1203, -0.2905, -0.5848), (-0.1747, -0.2614, -0.5848), (-0.2223, -0.2223, -0.5848), (-0.2614, -0.1747, -0.5848), (-0.2905, -0.1203, -0.5848), (-0.3084, -0.06134, -0.5848), (-0.3144, 5.126e-07, -0.5848), (-0.3084, 0.06134, -0.5848), (-0.2905, 0.1203, -0.5848), (-0.2614, 0.1747, -0.5848), (-0.2223, 0.2223, -0.5848), (-0.1747, 0.2614, -0.5848), (-0.1203, 0.2905, -0.5848), (-0.06134, 0.3084, -0.5848), (7.767e-08, 0.3144, -1.463), (0.06134, 0.3084, -1.463), (0.1203, 0.2905, -1.463), (0.1747, 0.2614, -1.463), (0.2223, 0.2223, -1.463), (0.2614, 0.1747, -1.463), (0.2905, 0.1203, -1.463), (0.3084, 0.06134, -1.463), (0.3144, 2.327e-07, -1.463), (0.3084, -0.06134, -1.463), (0.2905, -0.1203, -1.463), (0.2614, -0.1747, -1.463), (0.2223, -0.2223, -1.463), (0.1747, -0.2614, -1.463), (0.1203, -0.2905, -1.463), (0.06134, -0.3084, -1.463), (-2.478e-08, -0.3144, -1.463), (-0.06134, -0.3084, -1.463), (-0.1203, -0.2905, -1.463), (-0.1747, -0.2614, -1.463), (-0.2223, -0.2223, -1.463), (-0.2614, -0.1747, -1.463), (-0.2905, -0.1203, -1.463), (-0.3084, -0.06134, -1.463), (-0.3144, 5.126e-07, -1.463), (-0.3084, 0.06134, -1.463), (-0.2905, 0.1203, -1.463), (-0.2614, 0.1747, -1.463), (-0.2223, 0.2223, -1.463), (-0.1747, 0.2614, -1.463), (-0.1203, 0.2905, -1.463), (-0.06134, 0.3084, -1.463), (8.736e-08, 0.1882, -1.604), (0.03671, 0.1846, -1.604), (0.07202, 0.1739, -1.604), (0.1046, 0.1565, -1.604), (0.1331, 0.1331, -1.604), (0.1565, 0.1046, -1.604), (0.1739, 0.07202, -1.604), (0.1846, 0.03671, -1.604), (0.1882, 2.59e-07, -1.604), (0.1846, -0.03671, -1.604), (0.1739, -0.07202, -1.604), (0.1565, -0.1046, -1.604), (0.1331, -0.1331, -1.604), (0.1046, -0.1565, -1.604), (0.07202, -0.1739, -1.604), (0.03671, -0.1846, -1.604), (2.604e-08, -0.1882, -1.604), (-0.03671, -0.1846, -1.604), (-0.07202, -0.1739, -1.604), (-0.1046, -0.1565, -1.604), (-0.1331, -0.1331, -1.604), (-0.1565, -0.1046, -1.604), (-0.1739, -0.07202, -1.604), (-0.1846, -0.03671, -1.604), (-0.1882, 4.265e-07, -1.604), (-0.1846, 0.03672, -1.604), (-0.1739, 0.07202, -1.604), (-0.1565, 0.1046, -1.604), (-0.1331, 0.1331, -1.604), (-0.1046, 0.1565, -1.604), (-0.07202, 0.1739, -1.604), (-0.03671, 0.1846, -1.604), (8.212e-08, 0.1882, -0.8792), (0.03671, 0.1846, -0.8792), (0.07202, 0.1739, -0.8792), (0.1046, 0.1565, -0.8792), (0.1331, 0.1331, -0.8792), (0.1565, 0.1046, -0.8792), (0.1739, 0.07202, -0.8792), (0.1846, 0.03671, -0.8792), (0.1882, 2.59e-07, -0.8792), (0.1846, -0.03671, -0.8792), (0.1739, -0.07202, -0.8792), (0.1565, -0.1046, -0.8792), (0.1331, -0.1331, -0.8792), (0.1046, -0.1565, -0.8792), (0.07202, -0.1739, -0.8792), (0.03671, -0.1846, -0.8792), (2.08e-08, -0.1882, -0.8792), (-0.03671, -0.1846, -0.8792), (-0.07202, -0.1739, -0.8792), (-0.1046, -0.1565, -0.8792), (-0.1331, -0.1331, -0.8792), (-0.1565, -0.1046, -0.8792), (-0.1739, -0.07202, -0.8792), (-0.1846, -0.03671, -0.8792), (-0.1882, 4.265e-07, -0.8792), (-0.1846, 0.03672, -0.8792), (-0.1739, 0.07202, -0.8792), (-0.1565, 0.1046, -0.8792), (-0.1331, 0.1331, -0.8792), (-0.1046, 0.1565, -0.8792), (-0.07202, 0.1739, -0.8792), (-0.03671, 0.1846, -0.8792)], [], [(51, 52, 84, 83), (24, 25, 57, 56), (11, 12, 44, 43), (25, 26, 58, 57), (12, 13, 45, 44), (26, 27, 59, 58), (13, 14, 46, 45), (0, 1, 33, 32), (27, 28, 60, 59), (14, 15, 47, 46), (1, 2, 34, 33), (28, 29, 61, 60), (15, 16, 48, 47), (2, 3, 35, 34), (29, 30, 62, 61), (16, 17, 49, 48), (3, 4, 36, 35), (30, 31, 63, 62), (17, 18, 50, 49), (4, 5, 37, 36), (31, 0, 32, 63), (18, 19, 51, 50), (5, 6, 38, 37), (19, 20, 52, 51), (6, 7, 39, 38), (20, 21, 53, 52), (7, 8, 40, 39), (21, 22, 54, 53), (8, 9, 41, 40), (22, 23, 55, 54), (9, 10, 42, 41), (23, 24, 56, 55), (10, 11, 43, 42), (86, 87, 119, 118), (38, 39, 71, 70), (52, 53, 85, 84), (39, 40, 72, 71), (53, 54, 86, 85), (40, 41, 73, 72), (54, 55, 87, 86), (41, 42, 74, 73), (55, 56, 88, 87), (42, 43, 75, 74), (56, 57, 89, 88), (43, 44, 76, 75), (57, 58, 90, 89), (44, 45, 77, 76), (58, 59, 91, 90), (45, 46, 78, 77), (32, 33, 65, 64), (59, 60, 92, 91), (46, 47, 79, 78), (33, 34, 66, 65), (60, 61, 93, 92), (47, 48, 80, 79), (34, 35, 67, 66), (61, 62, 94, 93), (48, 49, 81, 80), (35, 36, 68, 67), (62, 63, 95, 94), (49, 50, 82, 81), (36, 37, 69, 68), (63, 32, 64, 95), (50, 51, 83, 82), (37, 38, 70, 69), (121, 122, 154, 153), (73, 74, 106, 105), (87, 88, 120, 119), (74, 75, 107, 106), (88, 89, 121, 120), (75, 76, 108, 107), (89, 90, 122, 121), (76, 77, 109, 108), (90, 91, 123, 122), (77, 78, 110, 109), (64, 65, 97, 96), (91, 92, 124, 123), (78, 79, 111, 110), (65, 66, 98, 97), (92, 93, 125, 124), (79, 80, 112, 111), (66, 67, 99, 98), (93, 94, 126, 125), (80, 81, 113, 112), (67, 68, 100, 99), (94, 95, 127, 126), (81, 82, 114, 113), (68, 69, 101, 100), (95, 64, 96, 127), (82, 83, 115, 114), (69, 70, 102, 101), (83, 84, 116, 115), (70, 71, 103, 102), (84, 85, 117, 116), (71, 72, 104, 103), (85, 86, 118, 117), (72, 73, 105, 104), (108, 109, 141, 140), (122, 123, 155, 154), (109, 110, 142, 141), (96, 97, 129, 128), (123, 124, 156, 155), (110, 111, 143, 142), (97, 98, 130, 129), (124, 125, 157, 156), (111, 112, 144, 143), (98, 99, 131, 130), (125, 126, 158, 157), (112, 113, 145, 144), (99, 100, 132, 131), (126, 127, 159, 158), (113, 114, 146, 145), (100, 101, 133, 132), (127, 96, 128, 159), (114, 115, 147, 146), (101, 102, 134, 133), (115, 116, 148, 147), (102, 103, 135, 134), (116, 117, 149, 148), (103, 104, 136, 135), (117, 118, 150, 149), (104, 105, 137, 136), (118, 119, 151, 150), (105, 106, 138, 137), (119, 120, 152, 151), (106, 107, 139, 138), (120, 121, 153, 152), (107, 108, 140, 139)])
_uv = me_cylinder_006.uv_layers.new(name='UVMap')
_uv.uv.foreach_set('vector', [0.9602, 0.05218, 0.9534, 0.05218, 0.9534, 0.09596, 0.9602, 0.09596, 0.9972, 0.1509, 0.9905, 0.1509, 0.9905, 0.1577, 0.9972, 0.1577, 0.1577, 0.9905, 0.1509, 0.9905, 0.1509, 0.9972, 0.1577, 0.9972, 0.9972, 0.1633, 0.9905, 0.1633, 0.9905, 0.17, 0.9972, 0.17, 0.17, 0.9905, 0.1633, 0.9905, 0.1633, 0.9972, 0.17, 0.9972, 0.9972, 0.1756, 0.9905, 0.1756, 0.9905, 0.1824, 0.9972, 0.1824, 0.1824, 0.9905, 0.1756, 0.9905, 0.1756, 0.9972, 0.1824, 0.9972, 0.9972, 0.188, 0.9905, 0.188, 0.9905, 0.1947, 0.9972, 0.1947, 0.1947, 0.9905, 0.188, 0.9905, 0.188, 0.9972, 0.1947, 0.9972, 0.9972, 0.2003, 0.9905, 0.2003, 0.9905, 0.2071, 0.9972, 0.2071, 0.2071, 0.9905, 0.2003, 0.9905, 0.2003, 0.9972, 0.2071, 0.9972, 0.9972, 0.2127, 0.9905, 0.2127, 0.9905, 0.2194, 0.9972, 0.2194, 0.2194, 0.9905, 0.2127, 0.9905, 0.2127, 0.9972, 0.2194, 0.9972, 0.9972, 0.225, 0.9905, 0.225, 0.9905, 0.2318, 0.9972, 0.2318, 0.2318, 0.9905, 0.225, 0.9905, 0.225, 0.9972, 0.2318, 0.9972, 0.9972, 0.2374, 0.9905, 0.2374, 0.9905, 0.2441, 0.9972, 0.2441, 0.2441, 0.9905, 0.2374, 0.9905, 0.2374, 0.9972, 0.2441, 0.9972, 0.2565, 0.9905, 0.2497, 0.9905, 0.2497, 0.9972, 0.2565, 0.9972, 0.9972, 0.2497, 0.9905, 0.2497, 0.9905, 0.2565, 0.9972, 0.2565, 0.9972, 0.2621, 0.9905, 0.2621, 0.9905, 0.2688, 0.9972, 0.2688, 0.2688, 0.9905, 0.2621, 0.9905, 0.2621, 0.9972, 0.2688, 0.9972, 0.9972, 0.2744, 0.9905, 0.2744, 0.9905, 0.2811, 0.9972, 0.2811, 0.2811, 0.9905, 0.2744, 0.9905, 0.2744, 0.9972, 0.2811, 0.9972, 0.9972, 0.2868, 0.9905, 0.2868, 0.9905, 0.2935, 0.9972, 0.2935, 0.2935, 0.9905, 0.2868, 0.9905, 0.2868, 0.9972, 0.2935, 0.9972, 0.3058, 0.9905, 0.2991, 0.9905, 0.2991, 0.9972, 0.3058, 0.9972, 0.9972, 0.2991, 0.9905, 0.2991, 0.9905, 0.3058, 0.9972, 0.3058, 0.9972, 0.3114, 0.9905, 0.3114, 0.9905, 0.3182, 0.9972, 0.3182, 0.3182, 0.9905, 0.3114, 0.9905, 0.3114, 0.9972, 0.3182, 0.9972, 0.9972, 0.3238, 0.9905, 0.3238, 0.9905, 0.3305, 0.9972, 0.3305, 0.3305, 0.9905, 0.3238, 0.9905, 0.3238, 0.9972, 0.3305, 0.9972, 0.9972, 0.3361, 0.9905, 0.3361, 0.9905, 0.3429, 0.9972, 0.3429, 0.3429, 0.9905, 0.3361, 0.9905, 0.3361, 0.9972, 0.3429, 0.9972, 0.3552, 0.9905, 0.3485, 0.9905, 0.3485, 0.9972, 0.3552, 0.9972, 0.8861, 0.9602, 0.8861, 0.9534, 0.8423, 0.9534, 0.8423, 0.9602, 0.9602, 0.1016, 0.9534, 0.1016, 0.9534, 0.1453, 0.9602, 0.1453, 0.9355, 0.9602, 0.9355, 0.9534, 0.8917, 0.9534, 0.8917, 0.9602, 0.9602, 0.1509, 0.9534, 0.1509, 0.9534, 0.1947, 0.9602, 0.1947, 0.04658, 0.9725, 0.04658, 0.9658, 0.002801, 0.9658, 0.002801, 0.9725, 0.9602, 0.2003, 0.9534, 0.2003, 0.9534, 0.2441, 0.9602, 0.2441, 0.09596, 0.9725, 0.09596, 0.9658, 0.05218, 0.9658, 0.05218, 0.9725, 0.9602, 0.2497, 0.9534, 0.2497, 0.9534, 0.2935, 0.9602, 0.2935, 0.1453, 0.9725, 0.1453, 0.9658, 0.1016, 0.9658, 0.1016, 0.9725, 0.9602, 0.2991, 0.9534, 0.2991, 0.9534, 0.3429, 0.9602, 0.3429, 0.1947, 0.9725, 0.1947, 0.9658, 0.1509, 0.9658, 0.1509, 0.9725, 0.9602, 0.3485, 0.9534, 0.3485, 0.9534, 0.3923, 0.9602, 0.3923, 0.2441, 0.9725, 0.2441, 0.9658, 0.2003, 0.9658, 0.2003, 0.9725, 0.9602, 0.3979, 0.9534, 0.3979, 0.9534, 0.4416, 0.9602, 0.4416, 0.2935, 0.9725, 0.2935, 0.9658, 0.2497, 0.9658, 0.2497, 0.9725, 0.9602, 0.4472, 0.9534, 0.4472, 0.9534, 0.491, 0.9602, 0.491, 0.3429, 0.9725, 0.3429, 0.9658, 0.2991, 0.9658, 0.2991, 0.9725, 0.9602, 0.4966, 0.9534, 0.4966, 0.9534, 0.5404, 0.9602, 0.5404, 0.3923, 0.9725, 0.3923, 0.9658, 0.3485, 0.9658, 0.3485, 0.9725, 0.9602, 0.546, 0.9534, 0.546, 0.9534, 0.5898, 0.9602, 0.5898, 0.4416, 0.9725, 0.4416, 0.9658, 0.3979, 0.9658, 0.3979, 0.9725, 0.9602, 0.5954, 0.9534, 0.5954, 0.9534, 0.6392, 0.9602, 0.6392, 0.491, 0.9725, 0.491, 0.9658, 0.4472, 0.9658, 0.4472, 0.9725, 0.9602, 0.6448, 0.9534, 0.6448, 0.9534, 0.6886, 0.9602, 0.6886, 0.5404, 0.9725, 0.5404, 0.9658, 0.4966, 0.9658, 0.4966, 0.9725, 0.9602, 0.6942, 0.9534, 0.6942, 0.9534, 0.7379, 0.9602, 0.7379, 0.5898, 0.9725, 0.5898, 0.9658, 0.546, 0.9658, 0.546, 0.9725, 0.9602, 0.7435, 0.9534, 0.7435, 0.9534, 0.7873, 0.9602, 0.7873, 0.6392, 0.9725, 0.6392, 0.9658, 0.5954, 0.9658, 0.5954, 0.9725, 0.9602, 0.7929, 0.9534, 0.7929, 0.9534, 0.8367, 0.9602, 0.8367, 0.6886, 0.9725, 0.6886, 0.9658, 0.6448, 0.9658, 0.6448, 0.9725, 0.9602, 0.8423, 0.9534, 0.8423, 0.9534, 0.8861, 0.9602, 0.8861, 0.9972, 0.3485, 0.9905, 0.3485, 0.9905, 0.3552, 0.9972, 0.3552, 0.9972, 0.3608, 0.9905, 0.3608, 0.9905, 0.3676, 0.9972, 0.3676, 0.3676, 0.9905, 0.3608, 0.9905, 0.3608, 0.9972, 0.3676, 0.9972, 0.9972, 0.3732, 0.9905, 0.3732, 0.9905, 0.3799, 0.9972, 0.3799, 0.3799, 0.9905, 0.3732, 0.9905, 0.3732, 0.9972, 0.3799, 0.9972, 0.9972, 0.3855, 0.9905, 0.3855, 0.9905, 0.3923, 0.9972, 0.3923, 0.3923, 0.9905, 0.3855, 0.9905, 0.3855, 0.9972, 0.3923, 0.9972, 0.4046, 0.9905, 0.3979, 0.9905, 0.3979, 0.9972, 0.4046, 0.9972, 0.9972, 0.3979, 0.9905, 0.3979, 0.9905, 0.4046, 0.9972, 0.4046, 0.9972, 0.4102, 0.9905, 0.4102, 0.9905, 0.417, 0.9972, 0.417, 0.417, 0.9905, 0.4102, 0.9905, 0.4102, 0.9972, 0.417, 0.9972, 0.9972, 0.4226, 0.9905, 0.4226, 0.9905, 0.4293, 0.9972, 0.4293, 0.4293, 0.9905, 0.4226, 0.9905, 0.4226, 0.9972, 0.4293, 0.9972, 0.9972, 0.4349, 0.9905, 0.4349, 0.9905, 0.4416, 0.9972, 0.4416, 0.4416, 0.9905, 0.4349, 0.9905, 0.4349, 0.9972, 0.4416, 0.9972, 0.454, 0.9905, 0.4472, 0.9905, 0.4472, 0.9972, 0.454, 0.9972, 0.9972, 0.4472, 0.9905, 0.4472, 0.9905, 0.454, 0.9972, 0.454, 0.9972, 0.4596, 0.9905, 0.4596, 0.9905, 0.4663, 0.9972, 0.4663, 0.4663, 0.9905, 0.4596, 0.9905, 0.4596, 0.9972, 0.4663, 0.9972, 0.9972, 0.4719, 0.9905, 0.4719, 0.9905, 0.4787, 0.9972, 0.4787, 0.4787, 0.9905, 0.4719, 0.9905, 0.4719, 0.9972, 0.4787, 0.9972, 0.9972, 0.4843, 0.9905, 0.4843, 0.9905, 0.491, 0.9972, 0.491, 0.491, 0.9905, 0.4843, 0.9905, 0.4843, 0.9972, 0.491, 0.9972, 0.5034, 0.9905, 0.4966, 0.9905, 0.4966, 0.9972, 0.5034, 0.9972, 0.9972, 0.4966, 0.9905, 0.4966, 0.9905, 0.5034, 0.9972, 0.5034, 0.9972, 0.509, 0.9905, 0.509, 0.9905, 0.5157, 0.9972, 0.5157, 0.5157, 0.9905, 0.509, 0.9905, 0.509, 0.9972, 0.5157, 0.9972, 0.9972, 0.5213, 0.9905, 0.5213, 0.9905, 0.5281, 0.9972, 0.5281, 0.5281, 0.9905, 0.5213, 0.9905, 0.5213, 0.9972, 0.5281, 0.9972, 0.9972, 0.5337, 0.9905, 0.5337, 0.9905, 0.5404, 0.9972, 0.5404, 0.5404, 0.9905, 0.5337, 0.9905, 0.5337, 0.9972, 0.5404, 0.9972, 0.7379, 0.9725, 0.7379, 0.9658, 0.6942, 0.9658, 0.6942, 0.9725, 0.9602, 0.8917, 0.9534, 0.8917, 0.9534, 0.9355, 0.9602, 0.9355, 0.7873, 0.9725, 0.7873, 0.9658, 0.7435, 0.9658, 0.7435, 0.9725, 0.9725, 0.002801, 0.9658, 0.002801, 0.9658, 0.04658, 0.9725, 0.04658, 0.8367, 0.9725, 0.8367, 0.9658, 0.7929, 0.9658, 0.7929, 0.9725, 0.9725, 0.05218, 0.9658, 0.05218, 0.9658, 0.09596, 0.9725, 0.09596, 0.8861, 0.9725, 0.8861, 0.9658, 0.8423, 0.9658, 0.8423, 0.9725, 0.9725, 0.1016, 0.9658, 0.1016, 0.9658, 0.1453, 0.9725, 0.1453, 0.9355, 0.9725, 0.9355, 0.9658, 0.8917, 0.9658, 0.8917, 0.9725, 0.9725, 0.1509, 0.9658, 0.1509, 0.9658, 0.1947, 0.9725, 0.1947, 0.04658, 0.9849, 0.04658, 0.9781, 0.002801, 0.9781, 0.002801, 0.9849, 0.9725, 0.2003, 0.9658, 0.2003, 0.9658, 0.2441, 0.9725, 0.2441, 0.09596, 0.9849, 0.09596, 0.9781, 0.05218, 0.9781, 0.05218, 0.9849, 0.9725, 0.2497, 0.9658, 0.2497, 0.9658, 0.2935, 0.9725, 0.2935, 0.1453, 0.9849, 0.1453, 0.9781, 0.1016, 0.9781, 0.1016, 0.9849, 0.9725, 0.2991, 0.9658, 0.2991, 0.9658, 0.3429, 0.9725, 0.3429, 0.1947, 0.9849, 0.1947, 0.9781, 0.1509, 0.9781, 0.1509, 0.9849, 0.9725, 0.3485, 0.9658, 0.3485, 0.9658, 0.3923, 0.9725, 0.3923, 0.2441, 0.9849, 0.2441, 0.9781, 0.2003, 0.9781, 0.2003, 0.9849, 0.9725, 0.3979, 0.9658, 0.3979, 0.9658, 0.4416, 0.9725, 0.4416, 0.2935, 0.9849, 0.2935, 0.9781, 0.2497, 0.9781, 0.2497, 0.9849, 0.9725, 0.4472, 0.9658, 0.4472, 0.9658, 0.491, 0.9725, 0.491, 0.3429, 0.9849, 0.3429, 0.9781, 0.2991, 0.9781, 0.2991, 0.9849, 0.9725, 0.4966, 0.9658, 0.4966, 0.9658, 0.5404, 0.9725, 0.5404, 0.3923, 0.9849, 0.3923, 0.9781, 0.3485, 0.9781, 0.3485, 0.9849, 0.9725, 0.546, 0.9658, 0.546, 0.9658, 0.5898, 0.9725, 0.5898, 0.4416, 0.9849, 0.4416, 0.9781, 0.3979, 0.9781, 0.3979, 0.9849, 0.9725, 0.5954, 0.9658, 0.5954, 0.9658, 0.6392, 0.9725, 0.6392, 0.491, 0.9849, 0.491, 0.9781, 0.4472, 0.9781, 0.4472, 0.9849, 0.9725, 0.6448, 0.9658, 0.6448, 0.9658, 0.6886, 0.9725, 0.6886, 0.5404, 0.9849, 0.5404, 0.9781, 0.4966, 0.9781, 0.4966, 0.9849])
me_cylinder_006.materials.append(mat_supercolor)
me_cylinder_006.use_remesh_fix_poles = True
me_cylinder_006.use_remesh_preserve_attributes = False
me_cylinder_006.use_mirror_vertex_groups = False
me_cylinder_006.update()
me_cylinder_007 = bpy.data.meshes.new('Cylinder.007')
me_cylinder_007.from_pydata([(8.212e-08, 0.1882, -0.8792), (0.03671, 0.1846, -0.8792), (0.07202, 0.1739, -0.8792), (0.1046, 0.1565, -0.8792), (0.1331, 0.1331, -0.8792), (0.1565, 0.1046, -0.8792), (0.1739, 0.07202, -0.8792), (0.1846, 0.03671, -0.8792), (0.1882, 2.59e-07, -0.8792), (0.1846, -0.03671, -0.8792), (0.1739, -0.07202, -0.8792), (0.1565, -0.1046, -0.8792), (0.1331, -0.1331, -0.8792), (0.1046, -0.1565, -0.8792), (0.07202, -0.1739, -0.8792), (0.03671, -0.1846, -0.8792), (2.08e-08, -0.1882, -0.8792), (-0.03671, -0.1846, -0.8792), (-0.07202, -0.1739, -0.8792), (-0.1046, -0.1565, -0.8792), (-0.1331, -0.1331, -0.8792), (-0.1565, -0.1046, -0.8792), (-0.1739, -0.07202, -0.8792), (-0.1846, -0.03671, -0.8792), (-0.1882, 4.265e-07, -0.8792), (-0.1846, 0.03672, -0.8792), (-0.1739, 0.07202, -0.8792), (-0.1565, 0.1046, -0.8792), (-0.1331, 0.1331, -0.8792), (-0.1046, 0.1565, -0.8792), (-0.07202, 0.1739, -0.8792), (-0.03671, 0.1846, -0.8792)], [], [(0, 1, 2, 3, 4, 5, 6, 7, 8, 9, 10, 11, 12, 13, 14, 15, 16, 17, 18, 19, 20, 21, 22, 23, 24, 25, 26, 27, 28, 29, 30, 31)])
_uv = me_cylinder_007.uv_layers.new(name='UVMap')
_uv.uv.foreach_set('vector', [0.9591, 0.9551, 0.958, 0.9567, 0.9567, 0.958, 0.9551, 0.9591, 0.9534, 0.9598, 0.9516, 0.9602, 0.9497, 0.9602, 0.9478, 0.9598, 0.9461, 0.9591, 0.9445, 0.958, 0.9432, 0.9567, 0.9422, 0.9551, 0.9414, 0.9534, 0.9411, 0.9516, 0.9411, 0.9497, 0.9414, 0.9478, 0.9422, 0.9461, 0.9432, 0.9445, 0.9445, 0.9432, 0.9461, 0.9422, 0.9478, 0.9414, 0.9497, 0.9411, 0.9516, 0.9411, 0.9534, 0.9414, 0.9551, 0.9422, 0.9567, 0.9432, 0.958, 0.9445, 0.9591, 0.9461, 0.9598, 0.9478, 0.9602, 0.9497, 0.9602, 0.9516, 0.9598, 0.9534])
me_cylinder_007.materials.append(mat_superglow)
me_cylinder_007.use_remesh_fix_poles = True
me_cylinder_007.use_remesh_preserve_attributes = False
me_cylinder_007.use_mirror_vertex_groups = False
me_cylinder_007.update()

# ---- objects
ob_body = bpy.data.objects.new('Body', me_cylinder)
ob_power_ring = bpy.data.objects.new('Power Ring', me_cylinder_001)
ob_control_components = bpy.data.objects.new('Control Components', me_cylinder_003)
ob_rotaters = bpy.data.objects.new('Rotaters', me_cube_007)
ob_arms = bpy.data.objects.new('Arms', me_cube)
ob_sun = bpy.data.objects.new('Sun', light_sun)
ob_emiier_ring = bpy.data.objects.new('Emiier Ring', me_cylinder_005)
ob_lens = bpy.data.objects.new('Lens', me_cylinder_006)
ob_firingdisk = bpy.data.objects.new('FiringDisk', me_cylinder_007)

# ---- transforms, parenting, visibility, modifiers, constraints
ob_body.location = (-0.486, 0.0, 0.0)
ob_body.rotation_euler = (-0.0, 1.571, 0.0)
ob_body.scale = (0.2, 0.2, 0.03951)
ob_body.lineart.crease_threshold = 0.0
ob_power_ring.location = (-0.227, 0.0, 0.0)
ob_power_ring.rotation_euler = (-0.0, 1.571, 0.0)
ob_power_ring.scale = (0.2, 0.2, 0.2334)
ob_power_ring.lineart.crease_threshold = 0.0
ob_control_components.location = (-0.4653, 0.0, 0.0)
ob_control_components.rotation_euler = (-0.0, 1.571, 0.0)
ob_control_components.scale = (0.2189, 0.2189, 0.02413)
ob_control_components.lineart.crease_threshold = 0.0
ob_rotaters.location = (-0.5255, 4.47e-08, -2.664e-08)
ob_rotaters.rotation_euler = (-1.648, -0.0, 0.0)
ob_rotaters.scale = (0.2209, 0.006501, 0.02043)
ob_rotaters.lineart.crease_threshold = 0.0
ob_arms.location = (-0.5255, 5.96e-08, -2.664e-08)
ob_arms.rotation_euler = (0.0, -0.0, 0.5234)
ob_arms.scale = (3.122, 0.2275, 0.441)
ob_arms.lineart.crease_threshold = 0.0
ob_arms.use_mesh_mirror_x = True
ob_sun.location = (1.041, 0.3839, 4.032)
ob_sun.rotation_euler = (-0.1621, 0.6352, -0.2852)
ob_sun.lineart.crease_threshold = 0.0
ob_emiier_ring.location = (-0.486, 0.0, 0.0)
ob_emiier_ring.rotation_euler = (-0.0, 1.571, 0.0)
ob_emiier_ring.scale = (0.2, 0.2, 0.03951)
ob_emiier_ring.lineart.crease_threshold = 0.0
ob_lens.location = (-0.486, 0.0, 0.0)
ob_lens.rotation_euler = (-0.0, 1.571, 0.0)
ob_lens.scale = (0.2, 0.2, 0.03951)
ob_lens.lineart.crease_threshold = 0.0
ob_firingdisk.location = (-0.486, 0.0, 0.0)
ob_firingdisk.rotation_euler = (-0.0, 1.571, 0.0)
ob_firingdisk.scale = (0.2, 0.2, 0.03951)
ob_firingdisk.lineart.crease_threshold = 0.0

# ---- collection membership
col_collection.objects.link(ob_body)
col_collection.objects.link(ob_power_ring)
col_collection.objects.link(ob_control_components)
col_collection.objects.link(ob_rotaters)
col_collection.objects.link(ob_arms)
col_collection.objects.link(ob_sun)
col_collection.objects.link(ob_emiier_ring)
col_collection.objects.link(ob_lens)
col_collection.objects.link(ob_firingdisk)

# ---- scene / render settings (as saved in the file)
scene.frame_start = 1; scene.frame_end = 30; scene.frame_set(1)
scene.render.engine = 'CYCLES'
scene.cycles.samples = 128
scene.cycles.sampling_pattern = 'TABULATED_SOBOL'
scene.cycles.use_adaptive_sampling = False
scene.cycles.use_light_tree = False
scene.eevee.use_gtao = True
scene.eevee.use_raytracing = True
scene.view_settings.view_transform = 'Standard'
bpy.context.view_layer.update()

# ---- added for rendering (the .blend has no active camera): camera
cam_auto = bpy.data.cameras.new('AutoCamera')
cam_auto.lens = 50.0
cam_auto.sensor_width = 36.0
cam_auto.clip_end = 1000.0
ob_auto_camera = bpy.data.objects.new('AutoCamera', cam_auto)
scene.collection.objects.link(ob_auto_camera)
ob_auto_camera.location = (1.6775, -2.56966, 1.6679)
ob_auto_camera.rotation_euler = (1.09748, -7.21219e-08, 0.694738)
scene.camera = ob_auto_camera
bpy.context.view_layer.update()
